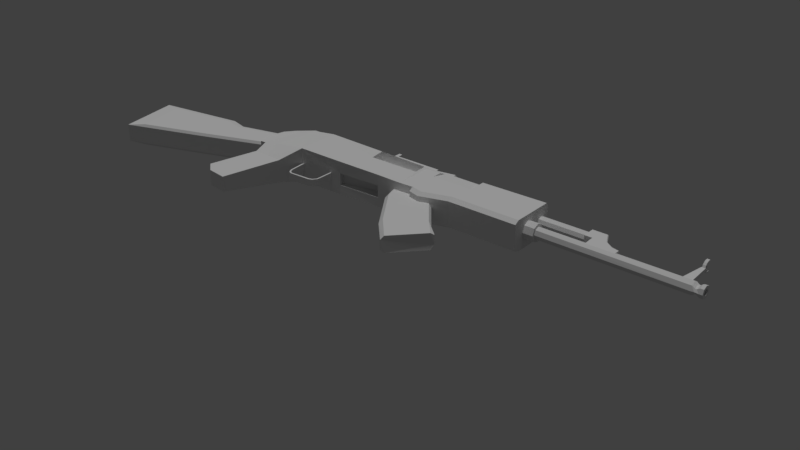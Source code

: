 # Source: AK47.blend  (saved by Blender 2.79.0; exported with 4.5.12 LTS)
import bpy
from mathutils import Matrix  # noqa: F401  (used for matrix-valued properties, if any)

bpy.ops.wm.read_factory_settings(use_empty=True)
scene = bpy.context.scene
scene.name = 'Scene'

# ---- collections
col_collection_1 = bpy.data.collections.new('Collection 1'); scene.collection.children.link(col_collection_1)

# ---- materials (node trees are filled in below, after node groups)
mat_omnimat = bpy.data.materials.new('OmniMat')
mat_omnimat.alpha_threshold = 0.0
mat_omnimat.use_transparent_shadow = False
mat_omnimat.roughness = 0.5

# ---- material node trees

# ---- world
world_world = bpy.data.worlds.new('World'); scene.world = world_world
world_world.color = (0.05088, 0.05088, 0.05088)
world_world.use_sun_shadow = False
world_world.sun_shadow_jitter_overblur = 0.0
world_world.cycles.sampling_method = 'MANUAL'

# ---- lights
light_hemi = bpy.data.lights.new('Hemi', 'SUN')
light_hemi.transmission_factor = 0.0
light_hemi.angle = 0.1993
light_hemi.energy = 1.0
light_hemi.shadow_buffer_clip_start = 0.5
light_hemi.shadow_soft_size = 0.1
light_hemi.shadow_cascade_max_distance = 1000.0

# ---- meshes
me_cube_005 = bpy.data.meshes.new('Cube.005')
me_cube_005.from_pydata([(3.819, -0.1083, 0.1845), (3.819, 0.07109, 0.1845), (4.049, -0.1083, -0.002564), (4.049, 0.07109, -0.002564), (3.946, 0.07109, -0.002564), (3.946, -0.1083, -0.002564), (4.142, -0.1083, -0.004265), (4.142, 0.07109, -0.004265), (3.938, 0.07109, 0.1846), (3.938, -0.1083, 0.1846), (4.38, -0.1083, -0.004265), (4.38, 0.07109, -0.004265), (4.261, 0.07109, -0.004265), (4.261, -0.1083, -0.004265), (3.819, -0.1083, 0.389), (3.819, -0.08772, 0.4138), (3.819, 0.05049, 0.4138), (3.819, 0.07109, 0.389), (4.049, -0.1083, 0.389), (4.049, -0.08772, 0.4138), (4.049, 0.05049, 0.4138), (4.049, 0.07109, 0.389), (3.946, 0.07109, 0.389), (3.946, 0.05049, 0.4138), (3.946, -0.08772, 0.4138), (3.946, -0.1083, 0.389), (4.142, -0.1083, 0.2036), (4.142, -0.08772, 0.2284), (4.142, 0.05049, 0.2284), (4.142, 0.07109, 0.2036), (3.938, -0.1083, 0.389), (3.938, -0.08772, 0.4138), (3.938, 0.07109, 0.389), (3.938, 0.05049, 0.4138), (4.38, -0.08772, 0.1167), (4.38, -0.1083, 0.09191), (4.38, 0.07109, 0.09191), (4.38, 0.05049, 0.1167), (4.261, -0.08772, 0.1461), (4.261, -0.1083, 0.1213), (4.261, 0.05049, 0.1461), (4.261, 0.07109, 0.1213)], [], [(33, 16, 15, 31), (3, 21, 29, 7), (2, 18, 25, 5), (0, 14, 15, 16, 17, 1), (1, 17, 32, 8), (18, 2, 6, 26), (8, 4, 5, 9), (4, 22, 21, 3), (5, 25, 30, 9), (12, 41, 36, 11), (20, 23, 24, 19), (23, 33, 31, 24), (20, 19, 27, 28), (1, 8, 9, 0), (8, 32, 22, 4), (28, 27, 38, 40), (39, 13, 10, 35), (40, 38, 34, 37), (7, 29, 41, 12), (11, 36, 37, 34, 35, 10), (26, 6, 13, 39), (4, 3, 7, 12, 11, 10, 13, 6, 2, 5), (23, 20, 21, 22), (31, 15, 14, 30), (33, 23, 22, 32), (19, 24, 25, 18), (27, 19, 18, 26), (29, 21, 20, 28), (24, 31, 30, 25), (16, 33, 32, 17), (39, 35, 34, 38), (41, 29, 28, 40), (26, 39, 38, 27), (36, 41, 40, 37), (9, 30, 14, 0)])
_uv = me_cube_005.uv_layers.new(name='UVMap')
_uv.uv.foreach_set('vector', [0.02658, 0.9952, 0.0276, 0.9952, 0.0276, 0.9962, 0.02658, 0.9962, 0.02658, 0.9952, 0.0276, 0.9952, 0.0276, 0.9962, 0.02658, 0.9962, 0.02658, 0.9952, 0.0276, 0.9952, 0.0276, 0.9962, 0.02658, 0.9962, 0.02709, 0.9962, 0.02753, 0.996, 0.02753, 0.9954, 0.02709, 0.9952, 0.02664, 0.9954, 0.02664, 0.996, 0.02658, 0.9952, 0.0276, 0.9952, 0.0276, 0.9962, 0.02658, 0.9962, 0.02658, 0.9952, 0.0276, 0.9952, 0.0276, 0.9962, 0.02658, 0.9962, 0.02658, 0.9952, 0.0276, 0.9952, 0.0276, 0.9962, 0.02658, 0.9962, 0.02658, 0.9952, 0.0276, 0.9952, 0.0276, 0.9962, 0.02658, 0.9962, 0.02658, 0.9952, 0.0276, 0.9952, 0.0276, 0.9962, 0.02658, 0.9962, 0.02658, 0.9952, 0.0276, 0.9952, 0.0276, 0.9962, 0.02658, 0.9962, 0.02658, 0.9952, 0.0276, 0.9952, 0.0276, 0.9962, 0.02658, 0.9962, 0.02658, 0.9952, 0.0276, 0.9952, 0.0276, 0.9962, 0.02658, 0.9962, 0.02658, 0.9952, 0.0276, 0.9952, 0.0276, 0.9962, 0.02658, 0.9962, 0.02658, 0.9952, 0.0276, 0.9952, 0.0276, 0.9962, 0.02658, 0.9962, 0.02658, 0.9952, 0.0276, 0.9952, 0.0276, 0.9962, 0.02658, 0.9962, 0.02658, 0.9952, 0.0276, 0.9952, 0.0276, 0.9962, 0.02658, 0.9962, 0.02658, 0.9952, 0.0276, 0.9952, 0.0276, 0.9962, 0.02658, 0.9962, 0.02658, 0.9952, 0.0276, 0.9952, 0.0276, 0.9962, 0.02658, 0.9962, 0.02658, 0.9952, 0.0276, 0.9952, 0.0276, 0.9962, 0.02658, 0.9962, 0.02709, 0.9962, 0.02753, 0.996, 0.02753, 0.9954, 0.02709, 0.9952, 0.02664, 0.9954, 0.02664, 0.996, 0.02658, 0.9952, 0.0276, 0.9952, 0.0276, 0.9962, 0.02658, 0.9962, 0.02709, 0.9962, 0.02739, 0.9961, 0.02757, 0.9959, 0.02757, 0.9955, 0.02739, 0.9953, 0.02709, 0.9952, 0.02679, 0.9953, 0.0266, 0.9955, 0.0266, 0.9959, 0.02679, 0.9961, 0.02658, 0.9952, 0.0276, 0.9952, 0.0276, 0.9962, 0.02658, 0.9962, 0.02658, 0.9952, 0.0276, 0.9952, 0.0276, 0.9962, 0.02658, 0.9962, 0.02658, 0.9952, 0.0276, 0.9952, 0.0276, 0.9962, 0.02658, 0.9962, 0.02658, 0.9952, 0.0276, 0.9952, 0.0276, 0.9962, 0.02658, 0.9962, 0.02658, 0.9952, 0.0276, 0.9952, 0.0276, 0.9962, 0.02658, 0.9962, 0.02658, 0.9952, 0.0276, 0.9952, 0.0276, 0.9962, 0.02658, 0.9962, 0.02658, 0.9952, 0.0276, 0.9952, 0.0276, 0.9962, 0.02658, 0.9962, 0.02658, 0.9952, 0.0276, 0.9952, 0.0276, 0.9962, 0.02658, 0.9962, 0.02658, 0.9952, 0.0276, 0.9952, 0.0276, 0.9962, 0.02658, 0.9962, 0.02658, 0.9952, 0.0276, 0.9952, 0.0276, 0.9962, 0.02658, 0.9962, 0.02658, 0.9952, 0.0276, 0.9952, 0.0276, 0.9962, 0.02658, 0.9962, 0.02658, 0.9952, 0.0276, 0.9952, 0.0276, 0.9962, 0.02658, 0.9962, 0.02658, 0.9952, 0.0276, 0.9952, 0.0276, 0.9962, 0.02658, 0.9962])
me_cube_005.materials.append(mat_omnimat)
me_cube_005.use_remesh_preserve_volume = False
me_cube_005.use_remesh_preserve_attributes = False
me_cube_005.use_mirror_vertex_groups = False
me_cube_005.update()
me_cube_006 = bpy.data.meshes.new('Cube.006')
me_cube_006.from_pydata([(2.957, 0.1197, -0.00751), (3.232, 0.1197, -0.00751), (2.957, 0.07944, -0.0948), (3.232, 0.07944, -0.0948), (2.957, -0.01778, -0.131), (3.232, -0.01778, -0.131), (2.957, -0.115, -0.0948), (3.232, -0.115, -0.0948), (2.957, -0.1553, -0.00751), (3.232, -0.1553, -0.00751), (2.957, -0.115, 0.07978), (3.232, -0.115, 0.07978), (2.957, -0.01778, 0.1159), (3.232, -0.01778, 0.1159), (2.957, 0.07944, 0.07978), (3.232, 0.07944, 0.07978), (3.232, 0.04806, -0.06662), (3.232, 0.07533, -0.00751), (3.232, -0.01778, -0.09111), (3.232, -0.08363, -0.06662), (3.232, -0.1109, -0.00751), (3.232, -0.08363, 0.0516), (3.232, -0.01778, 0.07609), (3.232, 0.04806, 0.0516), (5.632, 0.04806, -0.07335), (5.632, 0.07533, -0.00751), (5.632, -0.01778, -0.1006), (5.632, -0.08363, -0.07335), (5.632, -0.1109, -0.00751), (5.632, -0.08363, 0.05833), (5.632, -0.01778, 0.08561), (5.632, 0.04806, 0.05833), (5.474, -0.1109, -0.00751), (5.517, -0.06954, -0.00751), (5.537, -0.06954, -0.00751), (5.581, -0.1109, -0.00751), (5.581, -0.08363, 0.05833), (5.537, -0.05438, 0.05371), (5.517, -0.05438, 0.05371), (5.474, -0.08363, 0.05833), (5.474, -0.01778, -0.1006), (5.517, -0.01778, -0.09408), (5.537, -0.01778, -0.09408), (5.581, -0.01778, -0.1006), (5.581, -0.08363, -0.07335), (5.537, -0.05438, -0.06873), (5.517, -0.05438, -0.06873), (5.474, -0.08363, -0.07335), (5.474, 0.07533, -0.00751), (5.517, 0.03397, -0.00751), (5.537, 0.03397, -0.00751), (5.581, 0.07533, -0.00751), (5.581, 0.04806, -0.07335), (5.537, 0.01881, -0.06873), (5.517, 0.01881, -0.06873), (5.474, 0.04806, -0.07335), (5.474, 0.04806, 0.05833), (5.517, 0.01881, 0.05371), (5.537, 0.01881, 0.05371), (5.581, 0.04806, 0.05833), (5.581, -0.01778, 0.08561), (5.537, -0.01778, 0.07906), (5.517, -0.01778, 0.07906), (5.474, -0.01778, 0.08561), (5.632, 0.01684, -0.04213), (5.632, 0.03118, -0.00751), (5.632, -0.01778, -0.05648), (5.632, -0.05241, -0.04213), (5.632, -0.06675, -0.00751), (5.632, -0.05241, 0.02711), (5.632, -0.01778, 0.04146), (5.632, 0.01684, 0.02711), (5.499, 0.01684, -0.04213), (5.499, 0.03118, -0.007507), (5.499, -0.01778, -0.05647), (5.499, -0.05241, -0.04213), (5.499, -0.06675, -0.007507), (5.499, -0.05241, 0.02712), (5.499, -0.01778, 0.04146), (5.499, 0.01684, 0.02712), (3.061, 0.05915, 0.3043), (3.836, 0.05915, 0.3043), (3.061, 0.03637, 0.2493), (3.836, 0.03637, 0.2493), (3.061, -0.01861, 0.2265), (3.836, -0.01861, 0.2265), (3.061, -0.0736, 0.2493), (3.836, -0.0736, 0.2493), (3.061, -0.09638, 0.3043), (3.836, -0.09638, 0.3043), (3.061, -0.0736, 0.3593), (3.836, -0.0736, 0.3593), (3.061, -0.01861, 0.3821), (3.836, -0.01861, 0.3821), (3.061, 0.03637, 0.3593), (3.836, 0.03637, 0.3593)], [], [(0, 1, 3, 2), (2, 3, 5, 4), (4, 5, 7, 6), (6, 7, 9, 8), (8, 9, 11, 10), (10, 11, 13, 12), (13, 11, 21, 22), (12, 13, 15, 14), (14, 15, 1, 0), (0, 2, 4, 6, 8, 10, 12, 14), (36, 35, 28, 29), (9, 7, 19, 20), (15, 13, 22, 23), (5, 3, 16, 18), (11, 9, 20, 21), (1, 15, 23, 17), (3, 1, 17, 16), (7, 5, 18, 19), (24, 25, 65, 64), (44, 43, 26, 27), (52, 51, 25, 24), (51, 59, 31, 25), (60, 36, 29, 30), (35, 44, 27, 28), (43, 52, 24, 26), (59, 60, 30, 31), (23, 22, 63, 56), (56, 63, 62, 57), (57, 62, 61, 58), (58, 61, 60, 59), (18, 16, 55, 40), (40, 55, 54, 41), (41, 54, 53, 42), (42, 53, 52, 43), (20, 19, 47, 32), (32, 47, 46, 33), (33, 46, 45, 34), (34, 45, 44, 35), (22, 21, 39, 63), (63, 39, 38, 62), (62, 38, 37, 61), (61, 37, 36, 60), (17, 23, 56, 48), (48, 56, 57, 49), (49, 57, 58, 50), (50, 58, 59, 51), (16, 17, 48, 55), (55, 48, 49, 54), (54, 49, 50, 53), (53, 50, 51, 52), (19, 18, 40, 47), (47, 40, 41, 46), (46, 41, 42, 45), (45, 42, 43, 44), (21, 20, 32, 39), (39, 32, 33, 38), (38, 33, 34, 37), (37, 34, 35, 36), (71, 70, 78, 79), (25, 31, 71, 65), (30, 29, 69, 70), (28, 27, 67, 68), (26, 24, 64, 66), (31, 30, 70, 71), (29, 28, 68, 69), (27, 26, 66, 67), (72, 73, 79, 78, 77, 76, 75, 74), (69, 68, 76, 77), (67, 66, 74, 75), (64, 65, 73, 72), (65, 71, 79, 73), (70, 69, 77, 78), (68, 67, 75, 76), (66, 64, 72, 74), (80, 81, 83, 82), (82, 83, 85, 84), (84, 85, 87, 86), (86, 87, 89, 88), (88, 89, 91, 90), (90, 91, 93, 92), (83, 81, 95, 93, 91, 89, 87, 85), (92, 93, 95, 94), (94, 95, 81, 80), (80, 82, 84, 86, 88, 90, 92, 94)])
_uv = me_cube_006.uv_layers.new(name='UVMap')
_uv.uv.foreach_set('vector', [0.02586, 0.9966, 0.02586, 0.9966, 0.02586, 0.9966, 0.02586, 0.9966, 0.02586, 0.9966, 0.02586, 0.9966, 0.02586, 0.9966, 0.02586, 0.9966, 0.02586, 0.9966, 0.02586, 0.9966, 0.02586, 0.9966, 0.02586, 0.9966, 0.02586, 0.9966, 0.02586, 0.9966, 0.02586, 0.9966, 0.02586, 0.9966, 0.02586, 0.9966, 0.02586, 0.9966, 0.02586, 0.9966, 0.02586, 0.9966, 0.02586, 0.9966, 0.02586, 0.9966, 0.02586, 0.9966, 0.02586, 0.9966, 0.02586, 0.9966, 0.02586, 0.9966, 0.02586, 0.9966, 0.02586, 0.9966, 0.02586, 0.9966, 0.02586, 0.9966, 0.02586, 0.9966, 0.02586, 0.9966, 0.02586, 0.9966, 0.02586, 0.9966, 0.02586, 0.9966, 0.02586, 0.9966, 0.01072, 0.9973, 0.01072, 0.9973, 0.01072, 0.9973, 0.01072, 0.9973, 0.01072, 0.9973, 0.01072, 0.9973, 0.01072, 0.9973, 0.01072, 0.9973, 0.01072, 0.9973, 0.01072, 0.9973, 0.01072, 0.9973, 0.01072, 0.9973, 0.02586, 0.9966, 0.02586, 0.9966, 0.02586, 0.9966, 0.02586, 0.9966, 0.02586, 0.9966, 0.02586, 0.9966, 0.02586, 0.9966, 0.02586, 0.9966, 0.02586, 0.9966, 0.02586, 0.9966, 0.02586, 0.9966, 0.02586, 0.9966, 0.02586, 0.9966, 0.02586, 0.9966, 0.02586, 0.9966, 0.02586, 0.9966, 0.02586, 0.9966, 0.02586, 0.9966, 0.02586, 0.9966, 0.02586, 0.9966, 0.02586, 0.9966, 0.02586, 0.9966, 0.02586, 0.9966, 0.02586, 0.9966, 0.02586, 0.9966, 0.02586, 0.9966, 0.02586, 0.9966, 0.02586, 0.9966, 0.01072, 0.9973, 0.01072, 0.9973, 0.01072, 0.9973, 0.01072, 0.9973, 0.01072, 0.9973, 0.01072, 0.9973, 0.01072, 0.9973, 0.01072, 0.9973, 0.01072, 0.9973, 0.01072, 0.9973, 0.01072, 0.9973, 0.01072, 0.9973, 0.01072, 0.9973, 0.01072, 0.9973, 0.01072, 0.9973, 0.01072, 0.9973, 0.01072, 0.9973, 0.01072, 0.9973, 0.01072, 0.9973, 0.01072, 0.9973, 0.01072, 0.9973, 0.01072, 0.9973, 0.01072, 0.9973, 0.01072, 0.9973, 0.01072, 0.9973, 0.01072, 0.9973, 0.01072, 0.9973, 0.01072, 0.9973, 0.01072, 0.9973, 0.01072, 0.9973, 0.01072, 0.9973, 0.01072, 0.9973, 0.01072, 0.9973, 0.01072, 0.9973, 0.01072, 0.9973, 0.01072, 0.9973, 0.01072, 0.9973, 0.01072, 0.9973, 0.01072, 0.9973, 0.01072, 0.9973, 0.01072, 0.9973, 0.01072, 0.9973, 0.01072, 0.9973, 0.01072, 0.9973, 0.01072, 0.9973, 0.01072, 0.9973, 0.01072, 0.9973, 0.01072, 0.9973, 0.01072, 0.9973, 0.01072, 0.9973, 0.01072, 0.9973, 0.01072, 0.9973, 0.01072, 0.9973, 0.01072, 0.9973, 0.01072, 0.9973, 0.01072, 0.9973, 0.01072, 0.9973, 0.01072, 0.9973, 0.01072, 0.9973, 0.01072, 0.9973, 0.01072, 0.9973, 0.01072, 0.9973, 0.01072, 0.9973, 0.01072, 0.9973, 0.01072, 0.9973, 0.01072, 0.9973, 0.01072, 0.9973, 0.01072, 0.9973, 0.01072, 0.9973, 0.01072, 0.9973, 0.01072, 0.9973, 0.01072, 0.9973, 0.01072, 0.9973, 0.01072, 0.9973, 0.01072, 0.9973, 0.01072, 0.9973, 0.01072, 0.9973, 0.01072, 0.9973, 0.01072, 0.9973, 0.01072, 0.9973, 0.01072, 0.9973, 0.01072, 0.9973, 0.01072, 0.9973, 0.01072, 0.9973, 0.01072, 0.9973, 0.01072, 0.9973, 0.01072, 0.9973, 0.01072, 0.9973, 0.01072, 0.9973, 0.01072, 0.9973, 0.01072, 0.9973, 0.01072, 0.9973, 0.01072, 0.9973, 0.01072, 0.9973, 0.01072, 0.9973, 0.01072, 0.9973, 0.01072, 0.9973, 0.01072, 0.9973, 0.01072, 0.9973, 0.01072, 0.9973, 0.01072, 0.9973, 0.01072, 0.9973, 0.01072, 0.9973, 0.01072, 0.9973, 0.01072, 0.9973, 0.01072, 0.9973, 0.01072, 0.9973, 0.01072, 0.9973, 0.01072, 0.9973, 0.01072, 0.9973, 0.01072, 0.9973, 0.01072, 0.9973, 0.01072, 0.9973, 0.01072, 0.9973, 0.01072, 0.9973, 0.01072, 0.9973, 0.01072, 0.9973, 0.01072, 0.9973, 0.01072, 0.9973, 0.01072, 0.9973, 0.01072, 0.9973, 0.01072, 0.9973, 0.01072, 0.9973, 0.01072, 0.9973, 0.01072, 0.9973, 0.01072, 0.9973, 0.01072, 0.9973, 0.01072, 0.9973, 0.01072, 0.9973, 0.01072, 0.9973, 0.01072, 0.9973, 0.01072, 0.9973, 0.01072, 0.9973, 0.01072, 0.9973, 0.01072, 0.9973, 0.01072, 0.9973, 0.01072, 0.9973, 0.01072, 0.9973, 0.01072, 0.9973, 0.01072, 0.9973, 0.01072, 0.9973, 0.01072, 0.9973, 0.01072, 0.9973, 0.01072, 0.9973, 0.01072, 0.9973, 0.01072, 0.9973, 0.01072, 0.9973, 0.01072, 0.9973, 0.01072, 0.9973, 0.01072, 0.9973, 0.01072, 0.9973, 0.01072, 0.9973, 0.01072, 0.9973, 0.01072, 0.9973, 0.01072, 0.9973, 0.01072, 0.9973, 0.01072, 0.9973, 0.01072, 0.9973, 0.01072, 0.9973, 0.01072, 0.9973, 0.1223, 0.002057, 0.1223, 0.002057, 0.1223, 0.002057, 0.1223, 0.002057, 0.01072, 0.9973, 0.01072, 0.9973, 0.01072, 0.9973, 0.01072, 0.9973, 0.01072, 0.9973, 0.01072, 0.9973, 0.01072, 0.9973, 0.01072, 0.9973, 0.01072, 0.9973, 0.01072, 0.9973, 0.01072, 0.9973, 0.01072, 0.9973, 0.01072, 0.9973, 0.01072, 0.9973, 0.01072, 0.9973, 0.01072, 0.9973, 0.01072, 0.9973, 0.01072, 0.9973, 0.01072, 0.9973, 0.01072, 0.9973, 0.01072, 0.9973, 0.01072, 0.9973, 0.01072, 0.9973, 0.01072, 0.9973, 0.01072, 0.9973, 0.01072, 0.9973, 0.01072, 0.9973, 0.01072, 0.9973, 0.1223, 0.002057, 0.1223, 0.002057, 0.1223, 0.002057, 0.1223, 0.002057, 0.1223, 0.002057, 0.1223, 0.002057, 0.1223, 0.002057, 0.1223, 0.002057, 0.1223, 0.002057, 0.1223, 0.002057, 0.1223, 0.002057, 0.1223, 0.002057, 0.1223, 0.002057, 0.1223, 0.002057, 0.1223, 0.002057, 0.1223, 0.002057, 0.1223, 0.002057, 0.1223, 0.002057, 0.1223, 0.002057, 0.1223, 0.002057, 0.1223, 0.002057, 0.1223, 0.002057, 0.1223, 0.002057, 0.1223, 0.002057, 0.1223, 0.002057, 0.1223, 0.002057, 0.1223, 0.002057, 0.1223, 0.002057, 0.1223, 0.002057, 0.1223, 0.002057, 0.1223, 0.002057, 0.1223, 0.002057, 0.1223, 0.002057, 0.1223, 0.002057, 0.1223, 0.002057, 0.1223, 0.002057, 0.01072, 0.9973, 0.01072, 0.9973, 0.01072, 0.9973, 0.01072, 0.9973, 0.01072, 0.9973, 0.01072, 0.9973, 0.01072, 0.9973, 0.01072, 0.9973, 0.01072, 0.9973, 0.01072, 0.9973, 0.01072, 0.9973, 0.01072, 0.9973, 0.01072, 0.9973, 0.01072, 0.9973, 0.01072, 0.9973, 0.01072, 0.9973, 0.01072, 0.9973, 0.01072, 0.9973, 0.01072, 0.9973, 0.01072, 0.9973, 0.01072, 0.9973, 0.01072, 0.9973, 0.01072, 0.9973, 0.01072, 0.9973, 0.01072, 0.9973, 0.01072, 0.9973, 0.01072, 0.9973, 0.01072, 0.9973, 0.01072, 0.9973, 0.01072, 0.9973, 0.01072, 0.9973, 0.01072, 0.9973, 0.01072, 0.9973, 0.01072, 0.9973, 0.01072, 0.9973, 0.01072, 0.9973, 0.01072, 0.9973, 0.01072, 0.9973, 0.01072, 0.9973, 0.01072, 0.9973, 0.01072, 0.9973, 0.01072, 0.9973, 0.01072, 0.9973, 0.01072, 0.9973, 0.01072, 0.9973, 0.01072, 0.9973, 0.01072, 0.9973, 0.01072, 0.9973])
me_cube_006.materials.append(mat_omnimat)
me_cube_006.use_remesh_preserve_volume = False
me_cube_006.use_remesh_preserve_attributes = False
me_cube_006.use_mirror_vertex_groups = False
me_cube_006.update()
me_cube_004 = bpy.data.meshes.new('Cube.004')
me_cube_004.from_pydata([(5.23, -0.04917, -0.05871), (5.305, -0.01718, 0.5341), (5.23, 0.04831, -0.05871), (5.305, 0.01632, 0.5341), (5.403, -0.04917, -0.05871), (5.363, -0.01718, 0.5341), (5.403, 0.04831, -0.05871), (5.363, 0.01632, 0.5341), (5.314, 0.08454, 0.6585), (5.314, 0.08492, 0.6178), (5.314, 0.07222, 0.5799), (5.314, 0.04838, 0.5508), (5.314, 0.01062, 0.5348), (5.314, -0.0108, 0.5344), (5.314, -0.04871, 0.5495), (5.314, -0.07308, 0.578), (5.314, -0.08648, 0.6155), (5.314, -0.08685, 0.6562), (5.357, -0.08685, 0.6562), (5.357, -0.08648, 0.6155), (5.357, -0.07308, 0.578), (5.357, -0.04871, 0.5495), (5.357, -0.0108, 0.5344), (5.357, 0.01062, 0.5348), (5.357, 0.04838, 0.5508), (5.357, 0.07222, 0.5799), (5.357, 0.08454, 0.6585), (5.357, 0.08492, 0.6178), (5.314, 0.07064, 0.621), (5.314, 0.07033, 0.6549), (5.314, 0.06005, 0.5894), (5.314, 0.04018, 0.5651), (5.314, 0.008769, 0.5518), (5.314, -0.00902, 0.5514), (5.314, -0.04077, 0.5641), (5.314, -0.0611, 0.5878), (5.314, -0.07227, 0.6191), (5.314, -0.07258, 0.653), (5.357, 0.07033, 0.6549), (5.357, -0.07258, 0.653), (5.357, -0.07227, 0.6191), (5.357, -0.0611, 0.5878), (5.357, -0.04077, 0.5641), (5.357, -0.00902, 0.5514), (5.357, 0.008769, 0.5518), (5.357, 0.04018, 0.5651), (5.357, 0.06005, 0.5894), (5.357, 0.07064, 0.621), (5.325, -0.006284, 0.6084), (5.325, 0.005585, 0.6086), (5.346, -0.006284, 0.6084), (5.346, 0.005585, 0.6086), (5.346, -0.0003691, 0.629), (5.325, -0.0003691, 0.629), (0.3098, -0.1263, 0.376), (0.3098, -0.1263, 0.5635), (1.123, -0.1263, 0.376), (1.123, -0.1263, 0.5635), (0.4133, -0.1263, 0.376), (0.3668, -0.1263, 0.5635), (0.3098, -0.05263, 0.376), (0.3098, -0.05263, 0.5635), (1.123, -0.05263, 0.376), (1.123, -0.05263, 0.5635), (0.3668, -0.05263, 0.5635), (0.3668, -0.1263, 0.6483), (0.3098, -0.1263, 0.6483), (0.3668, -0.05263, 0.6483), (0.3098, -0.05263, 0.6483), (0.3098, 0.1263, 0.376), (0.3098, 0.1263, 0.5635), (0.3098, 0.0, 0.376), (0.3098, 0.0, 0.5635), (1.123, 0.1263, 0.376), (1.123, 0.1263, 0.5635), (1.123, 0.0, 0.376), (1.123, 0.0, 0.5635), (0.4133, 0.0, 0.376), (0.3668, 0.0, 0.5635), (0.4133, 0.1263, 0.376), (0.3668, 0.1263, 0.5635), (0.3098, 0.05263, 0.376), (0.3098, 0.05263, 0.5635), (1.123, 0.05263, 0.376), (1.123, 0.05263, 0.5635), (0.3668, 0.05263, 0.5635), (0.3668, 0.1263, 0.6483), (0.3098, 0.1263, 0.6483), (0.3668, 0.05263, 0.6483), (0.3098, 0.05263, 0.6483)], [], [(0, 1, 3, 2), (2, 3, 7, 6), (6, 7, 5, 4), (4, 5, 1, 0), (2, 6, 4, 0), (7, 3, 1, 5), (12, 11, 24, 23), (11, 10, 25, 24), (10, 9, 27, 25), (17, 16, 19, 18), (9, 8, 26, 27), (16, 15, 20, 19), (15, 14, 21, 20), (14, 13, 22, 21), (16, 17, 37, 36), (13, 12, 23, 22), (38, 26, 8, 29), (47, 38, 29, 28), (46, 47, 28, 30), (45, 46, 30, 31), (44, 45, 31, 32), (18, 19, 40, 39), (43, 44, 51, 52, 50), (19, 20, 41, 40), (8, 9, 28, 29), (42, 43, 33, 34), (20, 21, 42, 41), (9, 10, 30, 28), (41, 42, 34, 35), (21, 22, 43, 42), (10, 11, 31, 30), (22, 23, 44, 43), (11, 12, 32, 31), (23, 24, 45, 44), (12, 13, 33, 32), (24, 25, 46, 45), (13, 14, 34, 33), (40, 41, 35, 36), (25, 27, 47, 46), (14, 15, 35, 34), (39, 40, 36, 37), (27, 26, 38, 47), (15, 16, 36, 35), (18, 39, 37, 17), (50, 52, 53, 48), (33, 43, 50, 48), (44, 32, 49, 51), (32, 33, 48, 53, 49), (53, 52, 51, 49), (60, 61, 72, 71), (62, 63, 57, 56), (58, 59, 55, 54), (59, 64, 67, 65), (63, 64, 59, 57), (56, 57, 59, 58), (76, 78, 64, 63), (78, 72, 61, 64), (75, 76, 63, 62), (54, 55, 61, 60), (67, 68, 66, 65), (61, 55, 66, 68), (64, 61, 68, 67), (55, 59, 65, 66), (81, 71, 72, 82), (77, 75, 76, 78), (83, 73, 74, 84), (79, 69, 70, 80), (80, 86, 88, 85), (84, 74, 80, 85), (73, 79, 80, 74), (71, 77, 78, 72), (76, 84, 85, 78), (78, 85, 82, 72), (75, 83, 84, 76), (69, 81, 82, 70), (88, 86, 87, 89), (82, 89, 87, 70), (85, 88, 89, 82), (70, 87, 86, 80), (62, 56, 58, 54, 60, 71, 81, 69, 79, 73, 83, 75)])
_uv = me_cube_004.uv_layers.new(name='UVMap')
_uv.uv.foreach_set('vector', [0.003293, 0.9966, 0.003293, 0.9966, 0.003293, 0.9966, 0.003293, 0.9966, 0.003293, 0.9966, 0.003293, 0.9966, 0.003293, 0.9966, 0.003293, 0.9966, 0.003293, 0.9966, 0.003293, 0.9966, 0.003293, 0.9966, 0.003293, 0.9966, 0.003293, 0.9966, 0.003293, 0.9966, 0.003293, 0.9966, 0.003293, 0.9966, 0.003293, 0.9966, 0.003293, 0.9966, 0.003293, 0.9966, 0.003293, 0.9966, 0.003293, 0.9966, 0.003293, 0.9966, 0.003293, 0.9966, 0.003293, 0.9966, 0.003293, 0.9966, 0.003293, 0.9966, 0.003293, 0.9966, 0.003293, 0.9966, 0.003293, 0.9966, 0.003293, 0.9966, 0.003293, 0.9966, 0.003293, 0.9966, 0.003293, 0.9966, 0.003293, 0.9966, 0.003293, 0.9966, 0.003293, 0.9966, 0.003293, 0.9966, 0.003293, 0.9966, 0.003293, 0.9966, 0.003293, 0.9966, 0.003293, 0.9966, 0.003293, 0.9966, 0.003293, 0.9966, 0.003293, 0.9966, 0.003293, 0.9966, 0.003293, 0.9966, 0.003293, 0.9966, 0.003293, 0.9966, 0.003293, 0.9966, 0.003293, 0.9966, 0.003293, 0.9966, 0.003293, 0.9966, 0.003293, 0.9966, 0.003293, 0.9966, 0.003293, 0.9966, 0.003293, 0.9966, 0.003293, 0.9966, 0.003293, 0.9966, 0.003293, 0.9966, 0.003293, 0.9966, 0.003293, 0.9966, 0.003293, 0.9966, 0.003293, 0.9966, 0.003293, 0.9966, 0.003293, 0.9966, 0.003293, 0.9966, 0.003293, 0.9966, 0.003293, 0.9966, 0.003293, 0.9966, 0.003293, 0.9966, 0.003293, 0.9966, 0.003293, 0.9966, 0.003293, 0.9966, 0.003293, 0.9966, 0.003293, 0.9966, 0.003293, 0.9966, 0.003293, 0.9966, 0.003293, 0.9966, 0.003293, 0.9966, 0.003293, 0.9966, 0.003293, 0.9966, 0.003293, 0.9966, 0.003293, 0.9966, 0.003293, 0.9966, 0.003293, 0.9966, 0.003293, 0.9966, 0.003293, 0.9966, 0.003293, 0.9966, 0.003293, 0.9966, 0.003293, 0.9966, 0.003293, 0.9966, 0.003293, 0.9966, 0.003293, 0.9966, 0.003293, 0.9966, 0.003293, 0.9966, 0.003293, 0.9966, 0.003293, 0.9966, 0.003293, 0.9966, 0.003293, 0.9966, 0.003293, 0.9966, 0.003293, 0.9966, 0.003293, 0.9966, 0.003293, 0.9966, 0.003293, 0.9966, 0.003293, 0.9966, 0.003293, 0.9966, 0.003293, 0.9966, 0.003293, 0.9966, 0.003293, 0.9966, 0.003293, 0.9966, 0.003293, 0.9966, 0.003293, 0.9966, 0.003293, 0.9966, 0.003293, 0.9966, 0.003293, 0.9966, 0.003293, 0.9966, 0.003293, 0.9966, 0.003293, 0.9966, 0.003293, 0.9966, 0.003293, 0.9966, 0.003293, 0.9966, 0.003293, 0.9966, 0.003293, 0.9966, 0.003293, 0.9966, 0.003293, 0.9966, 0.003293, 0.9966, 0.003293, 0.9966, 0.003293, 0.9966, 0.003293, 0.9966, 0.003293, 0.9966, 0.003293, 0.9966, 0.003293, 0.9966, 0.003293, 0.9966, 0.003293, 0.9966, 0.003293, 0.9966, 0.003293, 0.9966, 0.003293, 0.9966, 0.003293, 0.9966, 0.003293, 0.9966, 0.003293, 0.9966, 0.003293, 0.9966, 0.003293, 0.9966, 0.003293, 0.9966, 0.003293, 0.9966, 0.003293, 0.9966, 0.003293, 0.9966, 0.003293, 0.9966, 0.003293, 0.9966, 0.003293, 0.9966, 0.003293, 0.9966, 0.003293, 0.9966, 0.003293, 0.9966, 0.003293, 0.9966, 0.003293, 0.9966, 0.003293, 0.9966, 0.003293, 0.9966, 0.003293, 0.9966, 0.003293, 0.9966, 0.003293, 0.9966, 0.003293, 0.9966, 0.003293, 0.9966, 0.003293, 0.9966, 0.003293, 0.9966, 0.003293, 0.9966, 0.003293, 0.9966, 0.003293, 0.9966, 0.003293, 0.9966, 0.003293, 0.9966, 0.003293, 0.9966, 0.003293, 0.9966, 0.003293, 0.9966, 0.003293, 0.9966, 0.003293, 0.9966, 0.003293, 0.9966, 0.003293, 0.9966, 0.003293, 0.9966, 0.003293, 0.9966, 0.003293, 0.9966, 0.003293, 0.9966, 0.003293, 0.9966, 0.003293, 0.9966, 0.003293, 0.9966, 0.003293, 0.9966, 0.003293, 0.9966, 0.003293, 0.9966, 0.003293, 0.9966, 0.003293, 0.9966, 0.003293, 0.9966, 0.003293, 0.9966, 0.003293, 0.9966, 0.003293, 0.9966, 0.003293, 0.9966, 0.003293, 0.9966, 0.003293, 0.9966, 0.003293, 0.9966, 0.003293, 0.9966, 0.003293, 0.9966, 0.003293, 0.9966, 0.003293, 0.9966, 0.003293, 0.9966, 0.003293, 0.9966, 0.003293, 0.9966, 0.003293, 0.9966, 0.003293, 0.9966, 0.003293, 0.9966, 0.003293, 0.9966, 0.003293, 0.9966, 0.003293, 0.9966, 0.003293, 0.9966, 0.003293, 0.9966, 0.003293, 0.9966, 0.003293, 0.9966, 0.003293, 0.9966, 0.003293, 0.9966, 0.003293, 0.9966, 0.003293, 0.9966, 0.003293, 0.9966, 0.003293, 0.9966, 0.003293, 0.9966, 0.003293, 0.9966, 0.003293, 0.9966, 0.003293, 0.9966, 0.003293, 0.9966, 0.003293, 0.9966, 0.003293, 0.9966, 0.003293, 0.9966, 0.003293, 0.9966, 0.003293, 0.9966, 0.003293, 0.9966, 0.003293, 0.9966, 0.003293, 0.9966, 0.003293, 0.9966, 0.003293, 0.9966, 0.003293, 0.9966, 0.003293, 0.9966, 0.003293, 0.9966, 0.003293, 0.9966, 0.003293, 0.9966, 0.003293, 0.9966, 0.003293, 0.9966, 0.003293, 0.9966, 0.003293, 0.9966, 0.003293, 0.9966, 0.003293, 0.9966, 0.003293, 0.9966, 0.003293, 0.9966, 0.003293, 0.9966, 0.003293, 0.9966, 0.003293, 0.9966, 0.003293, 0.9966, 0.003293, 0.9966, 0.003293, 0.9966, 0.003293, 0.9966, 0.003293, 0.9966, 0.003293, 0.9966, 0.003293, 0.9966, 0.003293, 0.9966, 0.003293, 0.9966, 0.003293, 0.9966, 0.003293, 0.9966, 0.003293, 0.9966, 0.003293, 0.9966, 0.003293, 0.9966, 0.003293, 0.9966, 0.003293, 0.9966, 0.003293, 0.9966, 0.003293, 0.9966, 0.003293, 0.9966, 0.003293, 0.9966, 0.003293, 0.9966, 0.003293, 0.9966, 0.003293, 0.9966, 0.003293, 0.9966, 0.003293, 0.9966, 0.003293, 0.9966, 0.003293, 0.9966, 0.003293, 0.9966, 0.003293, 0.9966, 0.003293, 0.9966, 0.003293, 0.9966, 0.003293, 0.9966, 0.003293, 0.9966, 0.003293, 0.9966, 0.003293, 0.9966, 0.003293, 0.9966, 0.003293, 0.9966, 0.003293, 0.9966, 0.003293, 0.9966, 0.003293, 0.9966, 0.003293, 0.9966, 0.003293, 0.9966, 0.003293, 0.9966, 0.003293, 0.9966, 0.003293, 0.9966, 0.003293, 0.9966, 0.003293, 0.9966, 0.003293, 0.9966, 0.003293, 0.9966, 0.003293, 0.9966, 0.003293, 0.9966, 0.003293, 0.9966, 0.003293, 0.9966, 0.003293, 0.9966, 0.003293, 0.9966, 0.003293, 0.9966, 0.003293, 0.9966, 0.003293, 0.9966, 0.003293, 0.9966, 0.003293, 0.9966, 0.003293, 0.9966, 0.003293, 0.9966, 0.003293, 0.9966, 0.003293, 0.9966, 0.003293, 0.9966, 0.003293, 0.9966, 0.003293, 0.9966, 0.003293, 0.9966, 0.003293, 0.9966, 0.003293, 0.9966, 0.003293, 0.9966, 0.003293, 0.9966, 0.003293, 0.9966, 0.003293, 0.9966, 0.003293, 0.9966, 0.003293, 0.9966, 0.003293, 0.9966, 0.003293, 0.9966, 0.003293, 0.9966, 0.003293, 0.9966, 0.003293, 0.9966])
me_cube_004.materials.append(mat_omnimat)
me_cube_004.use_remesh_preserve_volume = False
me_cube_004.use_remesh_preserve_attributes = False
me_cube_004.use_mirror_vertex_groups = False
me_cube_004.update()
me_cube_000 = bpy.data.meshes.new('Cube.000')
me_cube_000.from_pydata([(-0.6714, -0.05426, -0.4549), (-0.6714, -0.05426, -0.3878), (-0.6714, 0.05426, -0.4549), (-0.6714, 0.05426, -0.3878), (-0.6478, -0.05426, -0.4549), (-0.6478, -0.05426, -0.3878), (-0.6478, 0.05426, -0.4549), (-0.6478, 0.05426, -0.3878), (-0.6518, 0.05426, -0.6874), (-0.6518, -0.05426, -0.6874), (-0.6282, 0.05426, -0.6874), (-0.6282, -0.05426, -0.6874), (-0.6252, 0.05426, -0.7538), (-0.6252, -0.05426, -0.7538), (-0.6047, 0.05426, -0.7403), (-0.6047, -0.05426, -0.7403), (-0.5744, 0.05426, -0.7898), (-0.5744, -0.05426, -0.7898), (-0.5627, 0.05426, -0.7661), (-0.5627, -0.05426, -0.7661), (-0.2263, 0.05426, -0.7773), (-0.2263, -0.05426, -0.7773), (-0.2259, 0.05426, -0.7501), (-0.2259, -0.05426, -0.7501), (-0.1659, 0.05426, -0.753), (-0.1659, -0.05426, -0.753), (-0.1764, 0.05426, -0.7285), (-0.1764, -0.05426, -0.7285), (-0.1149, 0.05426, -0.6837), (-0.1149, -0.05426, -0.6837), (-0.138, 0.05426, -0.6783), (-0.138, -0.05426, -0.6783), (-0.114, 0.05426, -0.3619), (-0.114, -0.05426, -0.3619), (-0.1371, 0.05426, -0.3565), (-0.1371, -0.05426, -0.3565)], [], [(0, 1, 3, 2), (2, 3, 7, 6), (6, 7, 5, 4), (4, 5, 1, 0), (4, 0, 9, 11), (7, 3, 1, 5), (10, 11, 15, 14), (2, 6, 10, 8), (0, 2, 8, 9), (6, 4, 11, 10), (15, 13, 17, 19), (9, 8, 12, 13), (11, 9, 13, 15), (8, 10, 14, 12), (18, 19, 23, 22), (12, 14, 18, 16), (14, 15, 19, 18), (13, 12, 16, 17), (21, 20, 24, 25), (17, 16, 20, 21), (19, 17, 21, 23), (16, 18, 22, 20), (27, 25, 29, 31), (23, 21, 25, 27), (20, 22, 26, 24), (22, 23, 27, 26), (30, 31, 35, 34), (24, 26, 30, 28), (26, 27, 31, 30), (25, 24, 28, 29), (32, 34, 35, 33), (29, 28, 32, 33), (31, 29, 33, 35), (28, 30, 34, 32)])
_uv = me_cube_000.uv_layers.new(name='UVMap')
_uv.uv.foreach_set('vector', [0.01153, 0.9965, 0.01153, 0.9965, 0.01153, 0.9965, 0.01153, 0.9965, 0.01153, 0.9965, 0.01153, 0.9965, 0.01153, 0.9965, 0.01153, 0.9965, 0.01153, 0.9965, 0.01153, 0.9965, 0.01153, 0.9965, 0.01153, 0.9965, 0.01153, 0.9965, 0.01153, 0.9965, 0.01153, 0.9965, 0.01153, 0.9965, 0.01153, 0.9965, 0.01153, 0.9965, 0.01153, 0.9965, 0.01153, 0.9965, 0.01153, 0.9965, 0.01153, 0.9965, 0.01153, 0.9965, 0.01153, 0.9965, 0.01153, 0.9965, 0.01153, 0.9965, 0.01153, 0.9965, 0.01153, 0.9965, 0.01153, 0.9965, 0.01153, 0.9965, 0.01153, 0.9965, 0.01153, 0.9965, 0.01153, 0.9965, 0.01153, 0.9965, 0.01153, 0.9965, 0.01153, 0.9965, 0.01153, 0.9965, 0.01153, 0.9965, 0.01153, 0.9965, 0.01153, 0.9965, 0.01153, 0.9965, 0.01153, 0.9965, 0.01153, 0.9965, 0.01153, 0.9965, 0.01153, 0.9965, 0.01153, 0.9965, 0.01153, 0.9965, 0.01153, 0.9965, 0.01153, 0.9965, 0.01153, 0.9965, 0.01153, 0.9965, 0.01153, 0.9965, 0.01153, 0.9965, 0.01153, 0.9965, 0.01153, 0.9965, 0.01153, 0.9965, 0.01153, 0.9965, 0.01153, 0.9965, 0.01153, 0.9965, 0.01153, 0.9965, 0.01153, 0.9965, 0.01153, 0.9965, 0.01153, 0.9965, 0.01153, 0.9965, 0.01153, 0.9965, 0.01153, 0.9965, 0.01153, 0.9965, 0.01153, 0.9965, 0.01153, 0.9965, 0.01153, 0.9965, 0.01153, 0.9965, 0.01153, 0.9965, 0.01153, 0.9965, 0.01153, 0.9965, 0.01153, 0.9965, 0.01153, 0.9965, 0.01153, 0.9965, 0.01153, 0.9965, 0.01153, 0.9965, 0.01153, 0.9965, 0.01153, 0.9965, 0.01153, 0.9965, 0.01153, 0.9965, 0.01153, 0.9965, 0.01153, 0.9965, 0.01153, 0.9965, 0.01153, 0.9965, 0.01153, 0.9965, 0.01153, 0.9965, 0.01153, 0.9965, 0.01153, 0.9965, 0.01153, 0.9965, 0.01153, 0.9965, 0.01153, 0.9965, 0.01153, 0.9965, 0.01153, 0.9965, 0.01153, 0.9965, 0.01153, 0.9965, 0.01153, 0.9965, 0.01153, 0.9965, 0.01153, 0.9965, 0.01153, 0.9965, 0.01153, 0.9965, 0.01153, 0.9965, 0.01153, 0.9965, 0.01153, 0.9965, 0.01153, 0.9965, 0.01153, 0.9965, 0.01153, 0.9965, 0.01153, 0.9965, 0.01153, 0.9965, 0.01153, 0.9965, 0.01153, 0.9965, 0.01153, 0.9965, 0.01153, 0.9965, 0.01153, 0.9965, 0.01153, 0.9965, 0.01153, 0.9965, 0.01153, 0.9965, 0.01153, 0.9965, 0.01153, 0.9965, 0.01153, 0.9965, 0.01153, 0.9965, 0.01153, 0.9965, 0.01153, 0.9965, 0.01153, 0.9965, 0.01153, 0.9965, 0.01153, 0.9965, 0.01153, 0.9965, 0.01153, 0.9965, 0.01153, 0.9965, 0.01153, 0.9965, 0.01153, 0.9965, 0.01153, 0.9965, 0.01153, 0.9965, 0.01153, 0.9965])
me_cube_000.materials.append(mat_omnimat)
me_cube_000.use_remesh_preserve_volume = False
me_cube_000.use_remesh_preserve_attributes = False
me_cube_000.use_mirror_vertex_groups = False
me_cube_000.update()
me_cube_001 = bpy.data.meshes.new('Cube.001')
me_cube_001.from_pydata([(0.03019, -0.08824, -0.2896), (0.03019, 0.1017, -0.2896), (0.7075, -0.08824, -0.1591), (0.7075, 0.1017, -0.1591), (-1.423, -0.2039, -0.4564), (-1.423, 0.2039, -0.4564), (1.375, -0.2439, -0.326), (1.375, 0.2439, -0.326), (1.145, 0.2439, -0.3378), (-1.188, 0.2439, -0.439), (-1.188, -0.2439, -0.439), (1.145, -0.2439, -0.3378), (-1.514, -0.2039, -0.4656), (-1.514, 0.2039, -0.4656), (-0.6818, 0.2439, -0.417), (-0.6818, -0.2952, -0.417), (-1.607, -0.1198, -1.41), (-1.607, 0.1198, -1.41), (-1.439, 0.1198, -1.561), (-1.439, -0.1198, -1.561), (-1.125, 0.1198, -1.605), (-1.125, -0.1198, -1.605), (-1.33, 0.1793, -0.7353), (-1.33, -0.1793, -0.7353), (-0.8256, -0.1793, -0.7643), (-0.8256, 0.1793, -0.7643), (-1.078, 0.1793, -0.7498), (-1.078, -0.1793, -0.7498), (0.2832, -0.2552, 0.07137), (1.093, -0.2552, 0.07877), (1.084, -0.261, 0.2806), (0.2832, -0.2781, 0.2806), (0.29, -0.1603, 0.07137), (1.093, -0.1603, 0.09068), (1.085, -0.1089, 0.2717), (0.2884, -0.1089, 0.2717), (0.04864, -0.08824, -0.3853), (0.04864, 0.1017, -0.3853), (0.7452, 0.1017, -0.3551), (0.7452, -0.08824, -0.3551), (-1.424, -0.1857, 0.1978), (-1.304, -0.2039, 0.1952), (-1.304, 0.2039, 0.1952), (-1.424, 0.1857, 0.1978), (1.374, -0.1857, 0.4044), (1.374, -0.2439, 0.28), (1.374, 0.2439, 0.28), (1.374, 0.1857, 0.4044), (-1.188, 0.1857, 0.405), (-1.085, 0.2439, 0.2806), (1.127, 0.2439, 0.2806), (1.127, 0.1857, 0.405), (1.127, -0.1857, 0.405), (1.127, -0.2439, 0.2806), (-1.085, -0.2439, 0.2806), (-1.188, -0.1857, 0.405), (-1.533, -0.2039, -0.09334), (-1.54, -0.1857, 0.05119), (-1.54, 0.1857, 0.05119), (-1.533, 0.2039, -0.09334), (-0.6854, 0.2439, 0.2806), (-0.6855, 0.1857, 0.405), (-0.6855, -0.2952, 0.2806), (-0.6855, -0.1857, 0.405), (1.356, -0.244, 0.1299), (1.356, -0.1809, 0.433), (1.356, 0.1681, 0.433), (1.356, 0.2312, 0.1299), (1.966, 0.1681, 0.433), (2.029, 0.2312, 0.1299), (2.029, -0.244, 0.1299), (1.966, -0.1809, 0.433), (1.537, -0.244, 0.1299), (1.537, -0.1809, 0.433), (1.537, 0.2312, 0.1299), (1.537, 0.1681, 0.433), (3.071, -0.1809, 0.4778), (3.071, -0.244, 0.433), (3.071, 0.2312, 0.433), (3.071, 0.1681, 0.4778), (2.029, 0.2312, 0.4093), (2.01, 0.1681, 0.4715), (2.029, -0.244, 0.4093), (2.01, -0.1809, 0.4715), (1.356, -0.2006, -0.3916), (1.356, -0.244, -0.321), (1.356, 0.2312, -0.321), (1.356, 0.1878, -0.3916), (3.071, -0.244, -0.2323), (3.071, -0.2006, -0.3051), (3.071, 0.1878, -0.3051), (3.071, 0.2312, -0.2323), (1.966, 0.1878, -0.3051), (1.974, 0.2312, -0.2323), (1.974, -0.244, -0.2323), (1.966, -0.2006, -0.3051), (1.537, 0.2312, -0.3695), (1.537, 0.1878, -0.44), (1.537, -0.244, -0.3695), (1.537, -0.2006, -0.44), (-3.474, -0.1758, -1.12), (-3.745, -0.1371, -1.243), (-3.615, -0.1758, -0.3488), (-3.925, -0.1371, -0.2618), (-3.474, 0.1758, -1.12), (-3.745, 0.1371, -1.243), (-3.615, 0.1758, -0.3488), (-3.925, 0.1371, -0.2618), (-1.417, -0.1758, -0.3863), (-1.337, -0.1371, -0.3864), (-1.367, -0.1371, 0.09529), (-1.438, -0.1758, -0.04599), (-1.337, 0.1371, -0.3864), (-1.417, 0.1758, -0.3863), (-1.438, 0.1758, -0.04599), (-1.367, 0.1371, 0.09529), (-2.445, 0.1758, -0.7643), (-2.458, 0.1371, -0.7983), (-2.546, 0.1371, -0.05296), (-2.514, 0.1758, -0.1821), (-2.458, -0.1371, -0.7983), (-2.445, -0.1758, -0.7643), (-2.514, -0.1758, -0.1821), (-2.546, -0.1371, -0.05296), (-2.264, 0.1758, -0.2505), (-2.27, 0.1371, -0.1283), (-2.233, -0.1758, -0.6863), (-2.229, -0.1371, -0.7142), (-2.233, 0.1758, -0.6863), (-2.229, 0.1371, -0.7142), (-2.264, -0.1758, -0.2505), (-2.27, -0.1371, -0.1283), (0.04687, -0.2781, -0.3906), (0.7456, -0.261, -0.3567), (0.7456, 0.2439, -0.3567), (0.04687, 0.2439, -0.3906), (0.5532, -0.2552, 0.07384), (0.8231, -0.2552, 0.0763), (3.071, 0.2312, 0.1004), (3.071, -0.244, 0.1004)], [], [(3, 2, 0, 1), (5, 4, 12, 13), (61, 48, 55, 63), (6, 45, 53, 11), (40, 43, 58, 57), (8, 7, 6, 11), (42, 5, 13, 59), (7, 46, 47, 44, 45, 6), (9, 49, 60, 14), (25, 24, 21, 20), (8, 50, 46, 7), (12, 56, 57, 58, 59, 13), (47, 51, 52, 44), (11, 53, 30, 29), (62, 15, 28, 31), (5, 42, 49, 9), (10, 54, 41, 4), (48, 43, 40, 55), (51, 61, 63, 52), (23, 22, 17, 16), (14, 60, 50, 8, 134, 135), (17, 18, 19, 16), (18, 20, 21, 19), (26, 25, 20, 18), (9, 14, 25, 26), (10, 4, 23, 27), (32, 33, 34, 35), (19, 27, 23, 16), (19, 21, 24, 27), (4, 5, 22, 23), (14, 15, 24, 25), (31, 28, 32, 35), (133, 11, 29, 137), (15, 62, 54, 10), (29, 30, 34, 33), (30, 31, 35, 34), (28, 136, 137, 29, 33, 32), (22, 26, 18, 17), (39, 2, 3, 38), (38, 3, 1, 37), (37, 1, 0, 36), (36, 0, 2, 39), (51, 47, 46, 50), (55, 40, 41, 54), (43, 48, 49, 42), (61, 51, 50, 60), (44, 52, 53, 45), (63, 55, 54, 62), (58, 43, 42, 59), (40, 57, 56, 41), (48, 61, 60, 49), (52, 63, 62, 31, 30, 53), (4, 41, 56, 12), (75, 66, 65, 73), (68, 75, 73, 71), (78, 138, 69, 80), (86, 67, 74, 96), (138, 78, 77, 139), (92, 90, 89, 95), (77, 78, 79, 76), (96, 74, 69, 93), (91, 138, 139, 88), (82, 70, 139, 77), (98, 72, 64, 85), (68, 71, 83, 81), (138, 91, 93, 69), (97, 92, 95, 99), (94, 70, 72, 98), (79, 81, 83, 76), (73, 65, 64, 72), (75, 68, 69, 74), (71, 73, 72, 70), (66, 75, 74, 67), (81, 79, 78, 80), (76, 83, 82, 77), (71, 70, 82), (68, 81, 80), (85, 64, 65, 66, 67, 86), (97, 87, 86, 96), (95, 89, 88, 94), (90, 92, 93, 91), (99, 95, 94, 98), (92, 97, 96, 93), (84, 99, 98, 85), (87, 97, 99, 84), (84, 85, 86, 87), (121, 122, 102, 100), (116, 119, 124, 128), (108, 111, 130, 126), (118, 107, 103, 123), (104, 106, 119, 116), (126, 130, 122, 121), (101, 103, 107, 105), (129, 112, 109, 127), (115, 125, 131, 110), (128, 124, 114, 113), (125, 118, 123, 131), (117, 129, 127, 120), (100, 102, 103, 101), (106, 104, 105, 107), (117, 105, 104, 116), (125, 115, 114, 124), (127, 109, 108, 126), (123, 103, 102, 122), (129, 117, 116, 128), (107, 118, 119, 106), (101, 120, 121, 100), (131, 123, 122, 130), (118, 125, 124, 119), (120, 127, 126, 121), (112, 129, 128, 113), (110, 131, 130, 111), (105, 117, 120, 101), (90, 91, 88, 89), (69, 68, 80), (83, 71, 82), (134, 38, 37, 135), (133, 132, 36, 39), (39, 38, 134, 8, 11, 133), (132, 15, 14, 135, 37, 36), (15, 10, 27, 24), (5, 9, 26, 22), (15, 132, 136, 28), (132, 133, 137, 136), (70, 94, 88, 139)])
_uv = me_cube_001.uv_layers.new(name='UVMap')
_uv.uv.foreach_set('vector', [0.02765, 0.9973, 0.02718, 0.9973, 0.02718, 0.9968, 0.02765, 0.9968, 0.02765, 0.9973, 0.02718, 0.9973, 0.02718, 0.9968, 0.02765, 0.9968, 0.02765, 0.9973, 0.02718, 0.9973, 0.02718, 0.9968, 0.02765, 0.9968, 0.02765, 0.9973, 0.02718, 0.9973, 0.02718, 0.9968, 0.02765, 0.9968, 0.02765, 0.9973, 0.02718, 0.9973, 0.02718, 0.9968, 0.02765, 0.9968, 0.02765, 0.9973, 0.02718, 0.9973, 0.02718, 0.9968, 0.02765, 0.9968, 0.02765, 0.9973, 0.02718, 0.9973, 0.02718, 0.9968, 0.02765, 0.9968, 0.02741, 0.9968, 0.02721, 0.997, 0.02721, 0.9972, 0.02741, 0.9973, 0.02762, 0.9972, 0.02762, 0.997, 0.02765, 0.9973, 0.02718, 0.9973, 0.02718, 0.9968, 0.02765, 0.9968, 0.06468, 0.6011, 0.0642, 0.6011, 0.0642, 0.6007, 0.06468, 0.6007, 0.02765, 0.9973, 0.02718, 0.9973, 0.02718, 0.9968, 0.02765, 0.9968, 0.02741, 0.9968, 0.02721, 0.997, 0.02721, 0.9972, 0.02741, 0.9973, 0.02762, 0.9972, 0.02762, 0.997, 0.02765, 0.9973, 0.02718, 0.9973, 0.02718, 0.9968, 0.02765, 0.9968, 0.02765, 0.9973, 0.02718, 0.9973, 0.02718, 0.9968, 0.02765, 0.9968, 0.02765, 0.9973, 0.02718, 0.9973, 0.02718, 0.9968, 0.02765, 0.9968, 0.02765, 0.9973, 0.02718, 0.9973, 0.02718, 0.9968, 0.02765, 0.9968, 0.02765, 0.9973, 0.02718, 0.9973, 0.02718, 0.9968, 0.02765, 0.9968, 0.02765, 0.9973, 0.02718, 0.9973, 0.02718, 0.9968, 0.02765, 0.9968, 0.02765, 0.9973, 0.02718, 0.9973, 0.02718, 0.9968, 0.02765, 0.9968, 0.06468, 0.6011, 0.0642, 0.6011, 0.0642, 0.6007, 0.06468, 0.6007, 0.02741, 0.9968, 0.02721, 0.997, 0.02721, 0.9972, 0.02741, 0.9973, 0.02762, 0.9972, 0.02762, 0.997, 0.06468, 0.6011, 0.0642, 0.6011, 0.0642, 0.6007, 0.06468, 0.6007, 0.06468, 0.6011, 0.0642, 0.6011, 0.0642, 0.6007, 0.06468, 0.6007, 0.06468, 0.6011, 0.0642, 0.6011, 0.0642, 0.6007, 0.06468, 0.6007, 0.06468, 0.6011, 0.0642, 0.6011, 0.0642, 0.6007, 0.06468, 0.6007, 0.06468, 0.6011, 0.0642, 0.6011, 0.0642, 0.6007, 0.06468, 0.6007, 0.02765, 0.9973, 0.02718, 0.9973, 0.02718, 0.9968, 0.02765, 0.9968, 0.06468, 0.6011, 0.0642, 0.6011, 0.0642, 0.6007, 0.06468, 0.6007, 0.06468, 0.6011, 0.0642, 0.6011, 0.0642, 0.6007, 0.06468, 0.6007, 0.06468, 0.6011, 0.0642, 0.6011, 0.0642, 0.6007, 0.06468, 0.6007, 0.06468, 0.6011, 0.0642, 0.6011, 0.0642, 0.6007, 0.06468, 0.6007, 0.02765, 0.9973, 0.02718, 0.9973, 0.02718, 0.9968, 0.02765, 0.9968, 0.02765, 0.9973, 0.02718, 0.9973, 0.02718, 0.9968, 0.02765, 0.9968, 0.02765, 0.9973, 0.02718, 0.9973, 0.02718, 0.9968, 0.02765, 0.9968, 0.02765, 0.9973, 0.02718, 0.9973, 0.02718, 0.9968, 0.02765, 0.9968, 0.02765, 0.9973, 0.02718, 0.9973, 0.02718, 0.9968, 0.02765, 0.9968, 0.02741, 0.9968, 0.02721, 0.997, 0.02721, 0.9972, 0.02741, 0.9973, 0.02762, 0.9972, 0.02762, 0.997, 0.06468, 0.6011, 0.0642, 0.6011, 0.0642, 0.6007, 0.06468, 0.6007, 0.02765, 0.9973, 0.02718, 0.9973, 0.02718, 0.9968, 0.02765, 0.9968, 0.02765, 0.9973, 0.02718, 0.9973, 0.02718, 0.9968, 0.02765, 0.9968, 0.02765, 0.9973, 0.02718, 0.9973, 0.02718, 0.9968, 0.02765, 0.9968, 0.02765, 0.9973, 0.02718, 0.9973, 0.02718, 0.9968, 0.02765, 0.9968, 0.02765, 0.9973, 0.02718, 0.9973, 0.02718, 0.9968, 0.02765, 0.9968, 0.02765, 0.9973, 0.02718, 0.9973, 0.02718, 0.9968, 0.02765, 0.9968, 0.02765, 0.9973, 0.02718, 0.9973, 0.02718, 0.9968, 0.02765, 0.9968, 0.02765, 0.9973, 0.02718, 0.9973, 0.02718, 0.9968, 0.02765, 0.9968, 0.02765, 0.9973, 0.02718, 0.9973, 0.02718, 0.9968, 0.02765, 0.9968, 0.02765, 0.9973, 0.02718, 0.9973, 0.02718, 0.9968, 0.02765, 0.9968, 0.02765, 0.9973, 0.02718, 0.9973, 0.02718, 0.9968, 0.02765, 0.9968, 0.02765, 0.9973, 0.02718, 0.9973, 0.02718, 0.9968, 0.02765, 0.9968, 0.02765, 0.9973, 0.02718, 0.9973, 0.02718, 0.9968, 0.02765, 0.9968, 0.02741, 0.9968, 0.02721, 0.997, 0.02721, 0.9972, 0.02741, 0.9973, 0.02762, 0.9972, 0.02762, 0.997, 0.02765, 0.9973, 0.02718, 0.9973, 0.02718, 0.9968, 0.02765, 0.9968, 0.06468, 0.6011, 0.0642, 0.6011, 0.0642, 0.6007, 0.06468, 0.6007, 0.06468, 0.6011, 0.0642, 0.6011, 0.0642, 0.6007, 0.06468, 0.6007, 0.06468, 0.6011, 0.0642, 0.6011, 0.0642, 0.6007, 0.06468, 0.6007, 0.06468, 0.6011, 0.0642, 0.6011, 0.0642, 0.6007, 0.06468, 0.6007, 0.06468, 0.6011, 0.0642, 0.6011, 0.0642, 0.6007, 0.06468, 0.6007, 0.06468, 0.6011, 0.0642, 0.6011, 0.0642, 0.6007, 0.06468, 0.6007, 0.06468, 0.6011, 0.0642, 0.6011, 0.0642, 0.6007, 0.06468, 0.6007, 0.06468, 0.6011, 0.0642, 0.6011, 0.0642, 0.6007, 0.06468, 0.6007, 0.06468, 0.6011, 0.0642, 0.6011, 0.0642, 0.6007, 0.06468, 0.6007, 0.06468, 0.6011, 0.0642, 0.6011, 0.0642, 0.6007, 0.06468, 0.6007, 0.06468, 0.6011, 0.0642, 0.6011, 0.0642, 0.6007, 0.06468, 0.6007, 0.06468, 0.6011, 0.0642, 0.6011, 0.0642, 0.6007, 0.06468, 0.6007, 0.06468, 0.6011, 0.0642, 0.6011, 0.0642, 0.6007, 0.06468, 0.6007, 0.06468, 0.6011, 0.0642, 0.6011, 0.0642, 0.6007, 0.06468, 0.6007, 0.06468, 0.6011, 0.0642, 0.6011, 0.0642, 0.6007, 0.06468, 0.6007, 0.06468, 0.6011, 0.0642, 0.6011, 0.0642, 0.6007, 0.06468, 0.6007, 0.06468, 0.6011, 0.0642, 0.6011, 0.0642, 0.6007, 0.06468, 0.6007, 0.06468, 0.6011, 0.0642, 0.6011, 0.0642, 0.6007, 0.06468, 0.6007, 0.06468, 0.6011, 0.0642, 0.6011, 0.0642, 0.6007, 0.06468, 0.6007, 0.06468, 0.6011, 0.0642, 0.6011, 0.0642, 0.6007, 0.06468, 0.6007, 0.06468, 0.6011, 0.0642, 0.6011, 0.0642, 0.6007, 0.06468, 0.6007, 0.06468, 0.6011, 0.0642, 0.6011, 0.0642, 0.6007, 0.06468, 0.6007, 0.06468, 0.6011, 0.0642, 0.6011, 0.0642, 0.6007, 0.06468, 0.6011, 0.0642, 0.6011, 0.0642, 0.6007, 0.06444, 0.6007, 0.06424, 0.6008, 0.06424, 0.601, 0.06444, 0.6011, 0.06465, 0.601, 0.06465, 0.6008, 0.06468, 0.6011, 0.0642, 0.6011, 0.0642, 0.6007, 0.06468, 0.6007, 0.06468, 0.6011, 0.0642, 0.6011, 0.0642, 0.6007, 0.06468, 0.6007, 0.06468, 0.6011, 0.0642, 0.6011, 0.0642, 0.6007, 0.06468, 0.6007, 0.06468, 0.6011, 0.0642, 0.6011, 0.0642, 0.6007, 0.06468, 0.6007, 0.06468, 0.6011, 0.0642, 0.6011, 0.0642, 0.6007, 0.06468, 0.6007, 0.06468, 0.6011, 0.0642, 0.6011, 0.0642, 0.6007, 0.06468, 0.6007, 0.06468, 0.6011, 0.0642, 0.6011, 0.0642, 0.6007, 0.06468, 0.6007, 0.06468, 0.6011, 0.0642, 0.6011, 0.0642, 0.6007, 0.06468, 0.6007, 0.06468, 0.6011, 0.0642, 0.6011, 0.0642, 0.6007, 0.06468, 0.6007, 0.06468, 0.6011, 0.0642, 0.6011, 0.0642, 0.6007, 0.06468, 0.6007, 0.06468, 0.6011, 0.0642, 0.6011, 0.0642, 0.6007, 0.06468, 0.6007, 0.06468, 0.6011, 0.0642, 0.6011, 0.0642, 0.6007, 0.06468, 0.6007, 0.06468, 0.6011, 0.0642, 0.6011, 0.0642, 0.6007, 0.06468, 0.6007, 0.06468, 0.6011, 0.0642, 0.6011, 0.0642, 0.6007, 0.06468, 0.6007, 0.06468, 0.6011, 0.0642, 0.6011, 0.0642, 0.6007, 0.06468, 0.6007, 0.06468, 0.6011, 0.0642, 0.6011, 0.0642, 0.6007, 0.06468, 0.6007, 0.06468, 0.6011, 0.0642, 0.6011, 0.0642, 0.6007, 0.06468, 0.6007, 0.06468, 0.6011, 0.0642, 0.6011, 0.0642, 0.6007, 0.06468, 0.6007, 0.06468, 0.6011, 0.0642, 0.6011, 0.0642, 0.6007, 0.06468, 0.6007, 0.06468, 0.6011, 0.0642, 0.6011, 0.0642, 0.6007, 0.06468, 0.6007, 0.06468, 0.6011, 0.0642, 0.6011, 0.0642, 0.6007, 0.06468, 0.6007, 0.06468, 0.6011, 0.0642, 0.6011, 0.0642, 0.6007, 0.06468, 0.6007, 0.06468, 0.6011, 0.0642, 0.6011, 0.0642, 0.6007, 0.06468, 0.6007, 0.06468, 0.6011, 0.0642, 0.6011, 0.0642, 0.6007, 0.06468, 0.6007, 0.06468, 0.6011, 0.0642, 0.6011, 0.0642, 0.6007, 0.06468, 0.6007, 0.06468, 0.6011, 0.0642, 0.6011, 0.0642, 0.6007, 0.06468, 0.6007, 0.06468, 0.6011, 0.0642, 0.6011, 0.0642, 0.6007, 0.06468, 0.6007, 0.06468, 0.6011, 0.0642, 0.6011, 0.0642, 0.6007, 0.06468, 0.6007, 0.06468, 0.6011, 0.0642, 0.6011, 0.0642, 0.6007, 0.06468, 0.6007, 0.06468, 0.6011, 0.0642, 0.6011, 0.0642, 0.6007, 0.06468, 0.6007, 0.06468, 0.6011, 0.0642, 0.6011, 0.0642, 0.6007, 0.06468, 0.6007, 0.06468, 0.6011, 0.0642, 0.6011, 0.0642, 0.6007, 0.06468, 0.6007, 0.06468, 0.6011, 0.0642, 0.6011, 0.0642, 0.6007, 0.06468, 0.6007, 0.06468, 0.6011, 0.0642, 0.6011, 0.0642, 0.6007, 0.06468, 0.6007, 0.06468, 0.6011, 0.0642, 0.6011, 0.0642, 0.6007, 0.06468, 0.6007, 0.06468, 0.6011, 0.0642, 0.6011, 0.0642, 0.6007, 0.06468, 0.6007, 0.06468, 0.6011, 0.0642, 0.6011, 0.0642, 0.6007, 0.06468, 0.6011, 0.0642, 0.6011, 0.0642, 0.6007, 0.02765, 0.9973, 0.02718, 0.9973, 0.02718, 0.9968, 0.02765, 0.9968, 0.02765, 0.9973, 0.02718, 0.9973, 0.02718, 0.9968, 0.02765, 0.9968, 0.02741, 0.9968, 0.02721, 0.997, 0.02721, 0.9972, 0.02741, 0.9973, 0.02762, 0.9972, 0.02762, 0.997, 0.02741, 0.9968, 0.02721, 0.997, 0.02721, 0.9972, 0.02741, 0.9973, 0.02762, 0.9972, 0.02762, 0.997, 0.06468, 0.6011, 0.0642, 0.6011, 0.0642, 0.6007, 0.06468, 0.6007, 0.06468, 0.6011, 0.0642, 0.6011, 0.0642, 0.6007, 0.06468, 0.6007, 0.02765, 0.9973, 0.02718, 0.9973, 0.02718, 0.9968, 0.02765, 0.9968, 0.02765, 0.9973, 0.02718, 0.9973, 0.02718, 0.9968, 0.02765, 0.9968, 0.06468, 0.6011, 0.0642, 0.6011, 0.0642, 0.6007, 0.06468, 0.6007])
me_cube_001.materials.append(mat_omnimat)
me_cube_001.use_remesh_preserve_volume = False
me_cube_001.use_remesh_preserve_attributes = False
me_cube_001.use_mirror_vertex_groups = False
me_cube_001.update()
me_cube_002 = bpy.data.meshes.new('Cube.002')
me_cube_002.from_pydata([(-0.4788, -0.03272, -0.5072), (-0.5477, -0.03272, -0.3991), (-0.4788, 0.03272, -0.5072), (-0.5477, 0.03272, -0.3991), (-0.4325, -0.03272, -0.5072), (-0.3636, -0.03272, -0.382), (-0.4325, 0.03272, -0.5072), (-0.3636, 0.03272, -0.382), (-0.4543, 0.01877, -0.5894), (-0.4543, -0.01877, -0.5894), (-0.4278, 0.01877, -0.5894), (-0.4278, -0.01877, -0.5894), (-0.4141, 0.01397, -0.6647), (-0.4141, -0.01397, -0.6647), (-0.4013, 0.01397, -0.6458), (-0.4013, -0.01397, -0.6458), (-0.3703, 0.004447, -0.6832), (-0.3703, -0.004447, -0.6832), (-0.3662, 0.004447, -0.6772), (-0.3662, -0.004447, -0.6772)], [], [(0, 1, 3, 2), (2, 3, 7, 6), (6, 7, 5, 4), (4, 5, 1, 0), (0, 2, 8, 9), (7, 3, 1, 5), (8, 10, 14, 12), (6, 4, 11, 10), (4, 0, 9, 11), (2, 6, 10, 8), (15, 13, 17, 19), (10, 11, 15, 14), (9, 8, 12, 13), (11, 9, 13, 15), (16, 18, 19, 17), (12, 14, 18, 16), (14, 15, 19, 18), (13, 12, 16, 17)])
_uv = me_cube_002.uv_layers.new(name='UVMap')
_uv.uv.foreach_set('vector', [0.001294, 0.9955, 0.00455, 0.9955, 0.00455, 0.9987, 0.001294, 0.9987, 0.001294, 0.9955, 0.00455, 0.9955, 0.00455, 0.9987, 0.001294, 0.9987, 0.001294, 0.9955, 0.00455, 0.9955, 0.00455, 0.9987, 0.001294, 0.9987, 0.001294, 0.9955, 0.00455, 0.9955, 0.00455, 0.9987, 0.001294, 0.9987, 0.001294, 0.9955, 0.00455, 0.9955, 0.00455, 0.9987, 0.001294, 0.9987, 0.001294, 0.9955, 0.00455, 0.9955, 0.00455, 0.9987, 0.001294, 0.9987, 0.001294, 0.9955, 0.00455, 0.9955, 0.00455, 0.9987, 0.001294, 0.9987, 0.001294, 0.9955, 0.00455, 0.9955, 0.00455, 0.9987, 0.001294, 0.9987, 0.001294, 0.9955, 0.00455, 0.9955, 0.00455, 0.9987, 0.001294, 0.9987, 0.001294, 0.9955, 0.00455, 0.9955, 0.00455, 0.9987, 0.001294, 0.9987, 0.001294, 0.9955, 0.00455, 0.9955, 0.00455, 0.9987, 0.001294, 0.9987, 0.001294, 0.9955, 0.00455, 0.9955, 0.00455, 0.9987, 0.001294, 0.9987, 0.001294, 0.9955, 0.00455, 0.9955, 0.00455, 0.9987, 0.001294, 0.9987, 0.001294, 0.9955, 0.00455, 0.9955, 0.00455, 0.9987, 0.001294, 0.9987, 0.001294, 0.9955, 0.00455, 0.9955, 0.00455, 0.9987, 0.001294, 0.9987, 0.001294, 0.9955, 0.00455, 0.9955, 0.00455, 0.9987, 0.001294, 0.9987, 0.001294, 0.9955, 0.00455, 0.9955, 0.00455, 0.9987, 0.001294, 0.9987, 0.001294, 0.9955, 0.00455, 0.9955, 0.00455, 0.9987, 0.001294, 0.9987])
_ca = me_cube_002.color_attributes.new('Col', 'BYTE_COLOR', 'CORNER')
_ca.data.foreach_set('color', [1.0, 1.0, 1.0, 1.0, 1.0, 1.0, 1.0, 1.0, 1.0, 1.0, 1.0, 1.0, 1.0, 1.0, 1.0, 1.0, 1.0, 1.0, 1.0, 1.0, 1.0, 1.0, 1.0, 1.0, 1.0, 1.0, 1.0, 1.0, 1.0, 1.0, 1.0, 1.0, 1.0, 1.0, 1.0, 1.0, 1.0, 1.0, 1.0, 1.0, 1.0, 1.0, 1.0, 1.0, 1.0, 1.0, 1.0, 1.0, 1.0, 1.0, 1.0, 1.0, 1.0, 1.0, 1.0, 1.0, 1.0, 1.0, 1.0, 1.0, 1.0, 1.0, 1.0, 1.0, 1.0, 1.0, 1.0, 1.0, 1.0, 1.0, 1.0, 1.0, 1.0, 1.0, 1.0, 1.0, 1.0, 1.0, 1.0, 1.0, 1.0, 1.0, 1.0, 1.0, 1.0, 1.0, 1.0, 1.0, 1.0, 1.0, 1.0, 1.0, 1.0, 1.0, 1.0, 1.0, 1.0, 1.0, 1.0, 1.0, 1.0, 1.0, 1.0, 1.0, 1.0, 1.0, 1.0, 1.0, 1.0, 1.0, 1.0, 1.0, 1.0, 1.0, 1.0, 1.0, 1.0, 1.0, 1.0, 1.0, 1.0, 1.0, 1.0, 1.0, 1.0, 1.0, 1.0, 1.0, 1.0, 1.0, 1.0, 1.0, 1.0, 1.0, 1.0, 1.0, 1.0, 1.0, 1.0, 1.0, 1.0, 1.0, 1.0, 1.0, 1.0, 1.0, 1.0, 1.0, 1.0, 1.0, 1.0, 1.0, 1.0, 1.0, 1.0, 1.0, 1.0, 1.0, 1.0, 1.0, 1.0, 1.0, 1.0, 1.0, 1.0, 1.0, 1.0, 1.0, 1.0, 1.0, 1.0, 1.0, 1.0, 1.0, 1.0, 1.0, 1.0, 1.0, 1.0, 1.0, 1.0, 1.0, 1.0, 1.0, 1.0, 1.0, 1.0, 1.0, 1.0, 1.0, 1.0, 1.0, 1.0, 1.0, 1.0, 1.0, 1.0, 1.0, 1.0, 1.0, 1.0, 1.0, 1.0, 1.0, 1.0, 1.0, 1.0, 1.0, 1.0, 1.0, 1.0, 1.0, 1.0, 1.0, 1.0, 1.0, 1.0, 1.0, 1.0, 1.0, 1.0, 1.0, 1.0, 1.0, 1.0, 1.0, 1.0, 1.0, 1.0, 1.0, 1.0, 1.0, 1.0, 1.0, 1.0, 1.0, 1.0, 1.0, 1.0, 1.0, 1.0, 1.0, 1.0, 1.0, 1.0, 1.0, 1.0, 1.0, 1.0, 1.0, 1.0, 1.0, 1.0, 1.0, 1.0, 1.0, 1.0, 1.0, 1.0, 1.0, 1.0, 1.0, 1.0, 1.0, 1.0, 1.0, 1.0, 1.0, 1.0, 1.0, 1.0, 1.0, 1.0, 1.0, 1.0, 1.0, 1.0, 1.0, 1.0, 1.0, 1.0, 1.0, 1.0, 1.0, 1.0, 1.0, 1.0, 1.0])
me_cube_002.materials.append(mat_omnimat)
me_cube_002.use_remesh_preserve_volume = False
me_cube_002.use_remesh_preserve_attributes = False
me_cube_002.use_mirror_vertex_groups = False
me_cube_002.update()
me_cube_007 = bpy.data.meshes.new('Cube.007')
me_cube_007.from_pydata([(-0.5416, -0.06919, 0.2014), (-0.4766, -0.1265, 0.1762), (-0.6345, -0.06919, 0.6253), (-0.5634, -0.1265, 0.6266), (-0.4766, 0.1277, 0.1762), (-0.5416, 0.07038, 0.2014), (-0.5634, 0.1277, 0.6266), (-0.6345, 0.07038, 0.6253), (0.1044, -0.1265, 0.2882), (0.1269, -0.06919, 0.3302), (0.01762, -0.1265, 0.7386), (0.03404, -0.06919, 0.7756), (0.1269, 0.07038, 0.3302), (0.1044, 0.1277, 0.2882), (0.03404, 0.07038, 0.7756), (0.01762, 0.1277, 0.7386), (-0.3476, -0.06919, -0.3982), (-0.2962, -0.1265, -0.3813), (-0.2962, 0.1277, -0.3813), (-0.3476, 0.07038, -0.3982), (0.2611, -0.1265, -0.1813), (0.2932, -0.06919, -0.1682), (0.2932, 0.07038, -0.1682), (0.2611, 0.1277, -0.1813), (0.1045, -0.06919, -1.062), (0.1282, -0.1265, -1.001), (0.1282, 0.1277, -1.001), (0.1045, 0.07038, -1.062), (0.6437, -0.1265, -0.664), (0.6989, -0.06919, -0.68), (0.6989, 0.07038, -0.68), (0.6437, 0.1277, -0.664), (0.4566, -0.1265, -1.358), (0.4183, -0.06919, -1.396), (0.4183, 0.07038, -1.396), (0.4566, 0.1277, -1.358), (0.8972, -0.08589, -0.8604), (0.8694, -0.1265, -0.9148), (0.8694, 0.1277, -0.9148), (0.8972, 0.05368, -0.8604), (-0.5216, -0.1073, 0.64), (-0.5819, -0.05864, 0.6301), (-0.5819, 0.05983, 0.6301), (-0.5216, 0.1085, 0.64), (-0.02838, 0.1085, 0.7351), (-0.01444, 0.05983, 0.761), (-0.01444, -0.05864, 0.761), (-0.02838, -0.1073, 0.7351), (-0.497, -0.1073, 0.5123), (-0.5572, -0.05864, 0.5601), (-0.5572, 0.05983, 0.5601), (-0.497, 0.1085, 0.5123), (-0.003761, 0.1085, 0.6073), (0.01018, 0.05983, 0.6695), (0.01018, -0.05864, 0.6695), (-0.003761, -0.1073, 0.6073)], [], [(8, 10, 3, 1), (4, 13, 23, 18), (16, 19, 27, 24), (8, 1, 17, 20), (0, 2, 7, 5), (4, 6, 15, 13), (24, 27, 34, 33), (12, 14, 11, 9), (3, 10, 47, 40), (12, 9, 21, 22), (34, 35, 38, 39, 36, 37, 32, 33), (20, 17, 25, 28), (18, 23, 31, 26), (22, 21, 29, 30), (28, 25, 32, 37), (26, 31, 38, 35), (30, 29, 36, 39), (1, 3, 2, 0), (6, 4, 5, 7), (14, 12, 13, 15), (10, 8, 9, 11), (4, 18, 19, 5), (17, 1, 0, 16), (8, 20, 21, 9), (23, 13, 12, 22), (20, 28, 29, 21), (31, 23, 22, 30), (18, 26, 27, 19), (25, 17, 16, 24), (28, 37, 36, 29), (38, 31, 30, 39), (26, 35, 34, 27), (32, 25, 24, 33), (0, 5, 19, 16), (46, 45, 53, 54), (10, 11, 46, 47), (7, 2, 41, 42), (14, 15, 44, 45), (15, 6, 43, 44), (6, 7, 42, 43), (2, 3, 40, 41), (11, 14, 45, 46), (53, 52, 51, 50, 49, 48, 55, 54), (42, 41, 49, 50), (45, 44, 52, 53), (41, 40, 48, 49), (44, 43, 51, 52), (40, 47, 55, 48), (47, 46, 54, 55), (43, 42, 50, 51)])
_uv = me_cube_007.uv_layers.new(name='UVMap')
_uv.uv.foreach_set('vector', [0.002645, 0.9877, 0.004012, 0.9877, 0.004012, 0.9891, 0.002645, 0.9891, 0.002645, 0.9877, 0.004012, 0.9877, 0.004012, 0.9891, 0.002645, 0.9891, 0.002645, 0.9877, 0.004012, 0.9877, 0.004012, 0.9891, 0.002645, 0.9891, 0.002645, 0.9877, 0.004012, 0.9877, 0.004012, 0.9891, 0.002645, 0.9891, 0.002645, 0.9877, 0.004012, 0.9877, 0.004012, 0.9891, 0.002645, 0.9891, 0.002645, 0.9877, 0.004012, 0.9877, 0.004012, 0.9891, 0.002645, 0.9891, 0.002645, 0.9877, 0.004012, 0.9877, 0.004012, 0.9891, 0.002645, 0.9891, 0.002645, 0.9877, 0.004012, 0.9877, 0.004012, 0.9891, 0.002645, 0.9891, 0.01044, 0.9952, 0.01294, 0.9952, 0.01294, 0.9977, 0.01044, 0.9977, 0.002645, 0.9877, 0.004012, 0.9877, 0.004012, 0.9891, 0.002645, 0.9891, 0.003328, 0.9891, 0.003812, 0.9889, 0.004012, 0.9884, 0.003812, 0.9879, 0.003328, 0.9877, 0.002845, 0.9879, 0.002645, 0.9884, 0.002845, 0.9889, 0.002645, 0.9877, 0.004012, 0.9877, 0.004012, 0.9891, 0.002645, 0.9891, 0.002645, 0.9877, 0.004012, 0.9877, 0.004012, 0.9891, 0.002645, 0.9891, 0.002645, 0.9877, 0.004012, 0.9877, 0.004012, 0.9891, 0.002645, 0.9891, 0.002645, 0.9877, 0.004012, 0.9877, 0.004012, 0.9891, 0.002645, 0.9891, 0.002645, 0.9877, 0.004012, 0.9877, 0.004012, 0.9891, 0.002645, 0.9891, 0.002645, 0.9877, 0.004012, 0.9877, 0.004012, 0.9891, 0.002645, 0.9891, 0.002645, 0.9877, 0.004012, 0.9877, 0.004012, 0.9891, 0.002645, 0.9891, 0.002645, 0.9877, 0.004012, 0.9877, 0.004012, 0.9891, 0.002645, 0.9891, 0.002645, 0.9877, 0.004012, 0.9877, 0.004012, 0.9891, 0.002645, 0.9891, 0.002645, 0.9877, 0.004012, 0.9877, 0.004012, 0.9891, 0.002645, 0.9891, 0.002645, 0.9877, 0.004012, 0.9877, 0.004012, 0.9891, 0.002645, 0.9891, 0.002645, 0.9877, 0.004012, 0.9877, 0.004012, 0.9891, 0.002645, 0.9891, 0.002645, 0.9877, 0.004012, 0.9877, 0.004012, 0.9891, 0.002645, 0.9891, 0.002645, 0.9877, 0.004012, 0.9877, 0.004012, 0.9891, 0.002645, 0.9891, 0.002645, 0.9877, 0.004012, 0.9877, 0.004012, 0.9891, 0.002645, 0.9891, 0.002645, 0.9877, 0.004012, 0.9877, 0.004012, 0.9891, 0.002645, 0.9891, 0.002645, 0.9877, 0.004012, 0.9877, 0.004012, 0.9891, 0.002645, 0.9891, 0.002645, 0.9877, 0.004012, 0.9877, 0.004012, 0.9891, 0.002645, 0.9891, 0.002645, 0.9877, 0.004012, 0.9877, 0.004012, 0.9891, 0.002645, 0.9891, 0.002645, 0.9877, 0.004012, 0.9877, 0.004012, 0.9891, 0.002645, 0.9891, 0.002645, 0.9877, 0.004012, 0.9877, 0.004012, 0.9891, 0.002645, 0.9891, 0.002645, 0.9877, 0.004012, 0.9877, 0.004012, 0.9891, 0.002645, 0.9891, 0.002645, 0.9877, 0.004012, 0.9877, 0.004012, 0.9891, 0.002645, 0.9891, 0.2389, 0.007084, 0.2389, 0.006646, 0.2389, 0.006646, 0.2389, 0.007084, 0.01044, 0.9952, 0.01294, 0.9952, 0.01294, 0.9977, 0.01044, 0.9977, 0.01044, 0.9952, 0.01294, 0.9952, 0.01294, 0.9977, 0.01044, 0.9977, 0.01044, 0.9952, 0.01294, 0.9952, 0.01294, 0.9977, 0.01044, 0.9977, 0.01044, 0.9952, 0.01294, 0.9952, 0.01294, 0.9977, 0.01044, 0.9977, 0.01044, 0.9952, 0.01294, 0.9952, 0.01294, 0.9977, 0.01044, 0.9977, 0.01044, 0.9952, 0.01294, 0.9952, 0.01294, 0.9977, 0.01044, 0.9977, 0.01044, 0.9952, 0.01294, 0.9952, 0.01294, 0.9977, 0.01044, 0.9977, 0.2387, 0.007084, 0.2389, 0.00702, 0.2389, 0.006865, 0.2389, 0.00671, 0.2387, 0.006646, 0.2385, 0.00671, 0.2385, 0.006865, 0.2385, 0.00702, 0.2389, 0.007084, 0.2389, 0.006646, 0.2389, 0.006646, 0.2389, 0.007084, 0.2385, 0.006646, 0.2385, 0.007084, 0.2385, 0.007084, 0.2385, 0.006646, 0.2389, 0.007084, 0.2389, 0.006646, 0.2389, 0.006646, 0.2389, 0.007084, 0.2389, 0.007084, 0.2389, 0.006646, 0.2389, 0.006646, 0.2389, 0.007084, 0.2389, 0.007084, 0.2389, 0.006646, 0.2389, 0.006646, 0.2389, 0.007084, 0.2385, 0.006646, 0.2385, 0.007084, 0.2385, 0.007084, 0.2385, 0.006646, 0.2385, 0.006646, 0.2385, 0.007084, 0.2385, 0.007084, 0.2385, 0.006646])
me_cube_007.materials.append(mat_omnimat)
me_cube_007.use_remesh_preserve_volume = False
me_cube_007.use_remesh_preserve_attributes = False
me_cube_007.use_mirror_vertex_groups = False
me_cube_007.update()
me_cube_003 = bpy.data.meshes.new('Cube.003')
me_cube_003.from_pydata([(0.29, -0.177, 0.07137), (1.093, -0.177, 0.09068), (1.085, -0.177, 0.2717), (0.2884, -0.177, 0.2717), (1.093, -0.1715, 0.09068), (0.29, -0.1715, 0.07137), (0.2884, -0.1715, 0.2717), (1.085, -0.1715, 0.2717), (1.062, -0.177, 0.08994), (1.054, -0.177, 0.2717), (1.062, -0.1715, 0.08994), (1.054, -0.1715, 0.2717), (1.062, -0.2935, 0.08994), (1.093, -0.2935, 0.09068), (1.085, -0.2935, 0.2717), (1.054, -0.2935, 0.2717)], [], [(8, 9, 3, 0), (10, 5, 6, 11), (8, 0, 5, 10), (0, 3, 6, 5), (2, 1, 4, 7), (9, 2, 7, 11), (3, 9, 11, 6), (1, 8, 10, 4), (4, 10, 11, 7), (8, 1, 13, 12), (13, 14, 15, 12), (1, 2, 14, 13), (9, 8, 12, 15), (2, 9, 15, 14)])
_uv = me_cube_003.uv_layers.new(name='UVMap')
_uv.uv.foreach_set('vector', [0.003481, 0.996, 0.006005, 0.996, 0.006005, 0.9985, 0.003481, 0.9985, 0.003481, 0.996, 0.006005, 0.996, 0.006005, 0.9985, 0.003481, 0.9985, 0.003481, 0.996, 0.006005, 0.996, 0.006005, 0.9985, 0.003481, 0.9985, 0.003481, 0.996, 0.006005, 0.996, 0.006005, 0.9985, 0.003481, 0.9985, 0.003481, 0.996, 0.006005, 0.996, 0.006005, 0.9985, 0.003481, 0.9985, 0.003481, 0.996, 0.006005, 0.996, 0.006005, 0.9985, 0.003481, 0.9985, 0.003481, 0.996, 0.006005, 0.996, 0.006005, 0.9985, 0.003481, 0.9985, 0.003481, 0.996, 0.006005, 0.996, 0.006005, 0.9985, 0.003481, 0.9985, 0.003481, 0.996, 0.006005, 0.996, 0.006005, 0.9985, 0.003481, 0.9985, 0.003481, 0.996, 0.006005, 0.996, 0.006005, 0.9985, 0.003481, 0.9985, 0.003481, 0.996, 0.006005, 0.996, 0.006005, 0.9985, 0.003481, 0.9985, 0.003481, 0.996, 0.006005, 0.996, 0.006005, 0.9985, 0.003481, 0.9985, 0.003481, 0.996, 0.006005, 0.996, 0.006005, 0.9985, 0.003481, 0.9985, 0.003481, 0.996, 0.006005, 0.996, 0.006005, 0.9985, 0.003481, 0.9985])
me_cube_003.materials.append(mat_omnimat)
me_cube_003.use_remesh_preserve_volume = False
me_cube_003.use_remesh_preserve_attributes = False
me_cube_003.use_mirror_vertex_groups = False
me_cube_003.update()
arm_armature_001 = bpy.data.armatures.new('Armature.001')  # bones are not reproduced

# ---- objects
ob_armature = bpy.data.objects.new('Armature', arm_armature_001)
ob_cube_005 = bpy.data.objects.new('Cube.005', me_cube_005)
ob_cube_006 = bpy.data.objects.new('Cube.006', me_cube_006)
ob_cube_004 = bpy.data.objects.new('Cube.004', me_cube_004)
ob_cube_001 = bpy.data.objects.new('Cube.001', me_cube_000)
ob_cube = bpy.data.objects.new('Cube', me_cube_001)
ob_cube_002 = bpy.data.objects.new('Cube.002', me_cube_002)
ob_cube_007 = bpy.data.objects.new('Cube.007', me_cube_007)
ob_cube_003 = bpy.data.objects.new('Cube.003', me_cube_003)
ob_hemi = bpy.data.objects.new('Hemi', light_hemi)

# ---- transforms, parenting, visibility, modifiers, constraints
ob_armature.location = (0.3733, 0.0, -0.1797)
ob_armature.show_in_front = True
ob_armature.lineart.crease_threshold = 0.0
ob_cube_005.parent = ob_armature
ob_cube_005.matrix_parent_inverse = Matrix(((1.0, 0.0, 0.0, -0.3733), (0.0, 0.0, 1.0, -0.1148), (0.0, -1.0, 0.0, 0.0), (0.0, 0.0, 0.0, 1.0)))
ob_cube_005.location = (-0.8952, 0.0, 0.04679)
ob_cube_005.lineart.crease_threshold = 0.0
_vg = ob_cube_005.vertex_groups.new(name='Weapon')
_vg = ob_cube_005.vertex_groups.new(name='Bolt')
_vg = ob_cube_005.vertex_groups.new(name='Mag')
_vg = ob_cube_005.vertex_groups.new(name='Trigger')
ob_cube_006.parent = ob_armature
ob_cube_006.matrix_parent_inverse = Matrix(((1.0, 0.0, 0.0, -0.3733), (0.0, 0.0, 1.0, -0.1148), (0.0, -1.0, 0.0, 0.0), (0.0, 0.0, 0.0, 1.0)))
ob_cube_006.location = (-0.8952, 0.0, 0.04679)
ob_cube_006.lineart.crease_threshold = 0.0
_vg = ob_cube_006.vertex_groups.new(name='Weapon')
_vg = ob_cube_006.vertex_groups.new(name='Bolt')
_vg = ob_cube_006.vertex_groups.new(name='Mag')
_vg = ob_cube_006.vertex_groups.new(name='Trigger')
ob_cube_004.parent = ob_armature
ob_cube_004.matrix_parent_inverse = Matrix(((1.0, 0.0, 0.0, -0.3733), (0.0, 0.0, 1.0, -0.1148), (0.0, -1.0, 0.0, 0.0), (0.0, 0.0, 0.0, 1.0)))
ob_cube_004.location = (-0.8952, 0.0, 0.04679)
ob_cube_004.lineart.crease_threshold = 0.0
_vg = ob_cube_004.vertex_groups.new(name='Weapon')
_vg = ob_cube_004.vertex_groups.new(name='Bolt')
_vg = ob_cube_004.vertex_groups.new(name='Mag')
_vg = ob_cube_004.vertex_groups.new(name='Trigger')
ob_cube_001.parent = ob_armature
ob_cube_001.matrix_parent_inverse = Matrix(((1.0, 0.0, 0.0, -0.3733), (0.0, 0.0, 1.0, -0.1148), (0.0, -1.0, 0.0, 0.0), (0.0, 0.0, 0.0, 1.0)))
ob_cube_001.location = (-0.8952, 0.0, 0.04679)
ob_cube_001.lineart.crease_threshold = 0.0
_vg = ob_cube_001.vertex_groups.new(name='Weapon')
_vg.add([0, 1, 2, 3, 4, 5, 6, 7, 8, 9, 10, 11, 12, 13, 14, 15, 16, 17, 18, 19, 20, 21, 22, 23, 24, 25, 26, 27, 28, 29, 30, 31, 32, 33, 34, 35], 1.0, 'REPLACE')
_vg = ob_cube_001.vertex_groups.new(name='Bolt')
_vg = ob_cube_001.vertex_groups.new(name='Mag')
_vg = ob_cube_001.vertex_groups.new(name='Trigger')
_m = ob_cube_001.modifiers.new('Armature', 'ARMATURE')
ob_cube.parent = ob_armature
ob_cube.matrix_parent_inverse = Matrix(((1.0, 0.0, 0.0, -0.3733), (0.0, 0.0, 1.0, -0.1148), (0.0, -1.0, 0.0, 0.0), (0.0, 0.0, 0.0, 1.0)))
ob_cube.location = (-0.8952, 0.0, 0.04679)
ob_cube.lineart.crease_threshold = 0.0
_vg = ob_cube.vertex_groups.new(name='Weapon')
_vg = ob_cube.vertex_groups.new(name='Bolt')
_vg = ob_cube.vertex_groups.new(name='Mag')
_vg = ob_cube.vertex_groups.new(name='Trigger')
ob_cube_002.parent = ob_armature
ob_cube_002.matrix_parent_inverse = Matrix(((1.0, 0.0, 0.0, 1.354), (0.0, 0.0, 1.0, 0.06519), (0.0, -1.0, 0.0, 0.0), (0.0, 0.0, 0.0, 1.0)))
ob_cube_002.location = (-0.8952, 0.0, 0.04679)
ob_cube_002.lineart.crease_threshold = 0.0
_vg = ob_cube_002.vertex_groups.new(name='Weapon')
_vg = ob_cube_002.vertex_groups.new(name='Bolt')
_vg = ob_cube_002.vertex_groups.new(name='Mag')
_vg = ob_cube_002.vertex_groups.new(name='Trigger')
_vg.add([0, 1, 2, 3, 4, 5, 6, 7, 8, 9, 10, 11, 12, 13, 14, 15, 16, 17, 18, 19], 1.0, 'REPLACE')
_m = ob_cube_002.modifiers.new('Armature', 'ARMATURE')
ob_cube_007.parent = ob_armature
ob_cube_007.matrix_parent_inverse = Matrix(((1.0, 0.0, 0.0, 0.349), (0.0, 0.0, 1.0, 0.7464), (0.0, -1.0, 0.0, 0.0), (0.0, 0.0, 0.0, 1.0)))
ob_cube_007.location = (-0.2209, 0.006112, -0.9669)
ob_cube_007.lineart.crease_threshold = 0.0
_vg = ob_cube_007.vertex_groups.new(name='Weapon')
_vg = ob_cube_007.vertex_groups.new(name='Bolt')
_vg = ob_cube_007.vertex_groups.new(name='Mag')
_vg = ob_cube_007.vertex_groups.new(name='Trigger')
ob_cube_003.parent = ob_armature
ob_cube_003.matrix_parent_inverse = Matrix(((0.0, -7.55e-08, -1.0, 0.2185), (1.0, 0.0, 0.0, 0.04969), (0.0, -1.0, 7.55e-08, -0.1421), (0.0, 0.0, 0.0, 1.0)))
ob_cube_003.location = (-0.8952, -0.06601, 0.04679)
ob_cube_003.lineart.crease_threshold = 0.0
_vg = ob_cube_003.vertex_groups.new(name='Weapon')
_vg = ob_cube_003.vertex_groups.new(name='Bolt')
_vg = ob_cube_003.vertex_groups.new(name='Mag')
_vg = ob_cube_003.vertex_groups.new(name='Trigger')
ob_hemi.location = (0.0, 0.0, -5.318)
ob_hemi.lineart.crease_threshold = 0.0

# ---- collection membership
col_collection_1.objects.link(ob_armature)
col_collection_1.objects.link(ob_cube_005)
col_collection_1.objects.link(ob_cube_006)
col_collection_1.objects.link(ob_cube_004)
col_collection_1.objects.link(ob_cube_001)
col_collection_1.objects.link(ob_cube)
col_collection_1.objects.link(ob_cube_002)
col_collection_1.objects.link(ob_cube_007)
col_collection_1.objects.link(ob_cube_003)
col_collection_1.objects.link(ob_hemi)

# ---- scene / render settings (as saved in the file)
scene.frame_start = 1; scene.frame_end = 250; scene.frame_set(1)
scene.render.engine = 'BLENDER_EEVEE_NEXT'
scene.render.resolution_percentage = 50
scene.render.dither_intensity = 0.0
scene.cycles.use_denoising = False
scene.cycles.samples = 128
scene.cycles.sampling_pattern = 'TABULATED_SOBOL'
scene.cycles.use_adaptive_sampling = False
scene.cycles.use_light_tree = False
scene.cycles.blur_glossy = 0.0
scene.cycles.sample_clamp_indirect = 0.0
scene.view_settings.view_transform = 'Standard'
bpy.context.view_layer.update()

# ---- added for rendering (the .blend has no active camera): camera
cam_auto = bpy.data.cameras.new('AutoCamera')
cam_auto.lens = 50.0
cam_auto.sensor_width = 36.0
cam_auto.clip_end = 1000.0
ob_auto_camera = bpy.data.objects.new('AutoCamera', cam_auto)
scene.collection.objects.link(ob_auto_camera)
ob_auto_camera.location = (9.26146, -11.2217, 6.61362)
ob_auto_camera.rotation_euler = (1.09748, -7.21219e-08, 0.694738)
scene.camera = ob_auto_camera
bpy.context.view_layer.update()
